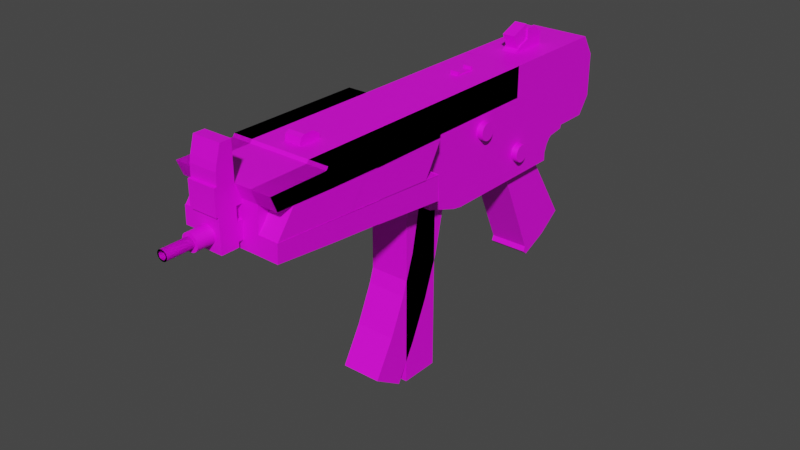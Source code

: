 # Source: Sci-Fi_SMG.blend  (saved by Blender 3.3.6; exported with 4.5.12 LTS)
import bpy
from mathutils import Matrix  # noqa: F401  (used for matrix-valued properties, if any)

bpy.ops.wm.read_factory_settings(use_empty=True)
scene = bpy.context.scene
scene.name = 'Scene'

# ---- collections
col_collection = bpy.data.collections.new('Collection'); scene.collection.children.link(col_collection)

# ---- images (referenced by path relative to the original .blend; pixels are not part of the script)
import os
ASSET_DIR = os.environ.get("B2B_ASSET_DIR", "")  # directory of the original .blend (textures are referenced by path, not embedded)
HERE = os.path.dirname(os.path.abspath(__file__))  # packed textures are extracted next to this script under _unpacked/

def load_image(name, relpath, width, height, colorspace="sRGB"):
    """Load a texture the original file referenced (path relative to the .blend, or extracted next to this script)."""
    p = next((c for c in (os.path.join(HERE, relpath), os.path.join(ASSET_DIR, relpath)) if relpath and os.path.exists(c)), "")
    if p:
        img = bpy.data.images.load(p, check_existing=True)
        img.name = name
    else:  # same state as the original file: an image datablock whose file is absent (Cycles renders it pink)
        img = bpy.data.images.new(name, width, height)
        img.source = "FILE"
        img.filepath = "//" + (relpath or name)
    img.colorspace_settings.name = colorspace
    return img
img_base_colour_diffuse_png = load_image('Base Colour Diffuse.png', 'Base Colour Diffuse.png', 1024, 1024, 'sRGB')

# ---- materials (node trees are filled in below, after node groups)
mat_base_colour = bpy.data.materials.new('Base Colour')
mat_base_colour.alpha_threshold = 0.0
mat_base_colour.use_transparent_shadow = False
mat_base_colour.roughness = 0.5
mat_base_colour.line_color = (0.0, 0.0, 0.0, 1.0)

# ---- material node trees
mat_base_colour.use_nodes = True; mat_base_colour.node_tree.nodes.clear()
_N = mat_base_colour.node_tree.nodes; _L = mat_base_colour.node_tree.links
n0 = _N.new('ShaderNodeOutputMaterial'); n0.name = 'Material Output'; n0.location = (300, 300)
n1 = _N.new('ShaderNodeBsdfPrincipled'); n1.name = 'Principled BSDF'; n1.location = (10, 300)
n1.distribution = 'GGX'
n1.subsurface_method = 'RANDOM_WALK_SKIN'
n1.inputs[3].default_value = 1.45
n1.inputs[27].default_value = (0.0, 0.0, 0.0, 1.0)
n1.inputs[28].default_value = 1.0
n2 = _N.new('ShaderNodeTexImage'); n2.name = 'Image Texture'; n2.location = (-357, 147)
n2.image = img_base_colour_diffuse_png
_L.new(n1.outputs[0], n0.inputs[0])
_L.new(n2.outputs[0], n1.inputs[0])
n0.is_active_output = True

# ---- world
world_world = bpy.data.worlds.new('World'); scene.world = world_world
world_world.use_nodes = True; world_world.node_tree.nodes.clear()
_N = world_world.node_tree.nodes; _L = world_world.node_tree.links
n0 = _N.new('ShaderNodeOutputWorld'); n0.name = 'World Output'; n0.location = (300, 300)
n1 = _N.new('ShaderNodeBackground'); n1.name = 'Background'; n1.location = (10, 300)
n1.inputs[0].default_value = (0.05088, 0.05088, 0.05088, 1.0)
_L.new(n1.outputs[0], n0.inputs[0])
n0.is_active_output = True
world_world.color = (0.05088, 0.05088, 0.05088)
world_world.use_sun_shadow = False
world_world.sun_shadow_jitter_overblur = 0.0

# ---- meshes
me_cube = bpy.data.meshes.new('Cube')
me_cube.from_pydata([(1.0, 1.0, 1.0), (1.0, 1.0, -1.0), (1.0, -1.0, 1.0), (1.0, -1.0, -1.0), (0.0, 1.0, -1.0), (0.0, -1.0, 1.0), (0.0, -1.0, -1.0), (0.0, 1.0, 1.0)], [], [(4, 1, 3, 6), (1, 0, 2, 3), (4, 7, 0, 1), (3, 2, 5, 6), (0, 7, 5, 2)])
_uv = me_cube.uv_layers.new(name='UVMap')
_uv.uv.foreach_set('vector', [0.25, 0.5, 0.375, 0.5, 0.375, 0.75, 0.25, 0.75, 0.375, 0.5, 0.625, 0.5, 0.625, 0.75, 0.375, 0.75, 0.375, 0.375, 0.625, 0.375, 0.625, 0.5, 0.375, 0.5, 0.375, 0.75, 0.625, 0.75, 0.625, 0.875, 0.375, 0.875, 0.625, 0.5, 0.75, 0.5, 0.75, 0.75, 0.625, 0.75])
me_cube.materials.append(mat_base_colour)
me_cube.use_mirror_vertex_groups = False
me_cube.update()
me_cube_001 = bpy.data.meshes.new('Cube.001')
me_cube_001.from_pydata([(1.0, 1.709, 0.7315), (1.0, -1.536, -0.9736), (1.0, -0.0575, 0.8505), (1.0, -3.067, -0.7797), (0.0, -1.536, -0.9736), (0.0, -0.0575, 0.8505), (0.0, -3.067, -0.7797), (0.0, 1.709, 0.7315), (1.0, 0.3704, -0.2233), (1.0, -1.23, -0.06117), (0.0, 0.3704, -0.2233), (0.0, -1.23, -0.06117), (1.0, -0.5122, -0.6084), (1.0, -2.044, -0.4241), (0.0, -0.5122, -0.6084), (0.0, -2.044, -0.4241), (1.0, 1.087, 0.176), (1.0, -0.5821, 0.3309), (0.0, 1.087, 0.176), (0.0, -0.5821, 0.3309), (0.0, 8.962, 0.6074), (0.0, 11.46, -0.1546), (1.0, 8.962, 0.6074), (1.0, 11.46, -0.1546), (1.0, 8.808, -0.4499), (1.0, 6.487, 0.6107), (1.0, 11.46, -0.1546), (1.0, 8.962, 0.6074), (0.0, 11.46, -0.1546), (0.0, 8.962, 0.6074), (0.0, 8.808, -0.4499), (0.0, 6.487, 0.6107), (1.0, 10.24, -0.3269), (1.0, 7.725, 0.609), (0.0, 7.725, 0.609), (0.0, 10.24, -0.3269), (1.0, 11.23, -0.08487), (1.0, 8.676, -0.3583), (0.0, 8.676, -0.3583), (1.0, 10.01, -0.2434), (1.0, 11.34, -0.1197), (1.0, 8.567, -0.4086), (0.0, 8.567, -0.4086), (1.0, 10.12, -0.2851), (0.0, 12.9, 1.079), (1.535, 12.9, 1.079), (1.535, 12.9, 1.516), (0.0, 12.9, 1.516), (1.535, -10.23, 1.139), (1.535, -10.43, 1.693), (1.535, 12.25, 0.901), (1.535, 12.25, 1.723), (0.0, 12.25, 0.901), (0.0, 12.25, 1.723), (0.0, -10.23, 1.139), (0.0, -10.43, 1.693), (1.535, -0.6705, 0.9459), (1.535, -0.6705, 1.723), (0.0, -0.6705, 0.9459), (1.535, -0.04504, 1.031), (1.535, -0.04503, 1.723), (0.0, -0.04503, 1.031), (1.535, 10.52, 0.901), (1.535, 10.52, 1.723), (0.0, 10.52, 1.723), (0.0, 10.52, 0.901), (0.0, 9.131, 0.6065), (0.0, -0.04505, 0.7465), (1.535, -0.04505, 0.7465), (1.535, 9.131, 0.6065), (1.535, -0.3578, 1.723), (0.0, -0.3578, 1.067), (1.535, -0.3578, 1.067), (1.535, -0.5142, 1.723), (0.0, -0.585, 1.069), (1.535, -0.585, 1.069), (1.535, 12.9, 1.387), (1.535, 12.25, 1.481), (1.535, -10.13, 1.551), (0.0, 12.9, 1.387), (0.0, -10.13, 1.551), (1.535, -0.6705, 1.494), (1.535, -0.04504, 1.519), (1.535, 10.52, 1.481), (1.535, -0.3578, 1.53), (1.535, -0.5351, 1.53), (1.535, 10.45, 0.864), (0.0, 10.45, 0.864), (1.535, -0.1161, 0.9008), (0.0, -0.1161, 0.9008), (1.535, 9.287, 0.7717), (1.535, -0.1052, 0.7693), (0.0, -0.1052, 0.7693), (0.0, 9.287, 0.7717), (0.0, 9.462, 0.8188), (1.535, 9.462, 0.8188), (1.535, -0.2065, 0.8147), (0.0, -0.2065, 0.8147), (0.0, 9.617, 0.8414), (1.535, 9.617, 0.8414), (1.535, -0.1613, 0.8578), (0.0, -0.1613, 0.8578), (1.535, 9.123, 0.6891), (1.535, -0.05153, 0.7476), (0.0, -0.05152, 0.7476), (0.0, 9.123, 0.6891), (1.535, -7.442, 1.723), (0.0, -7.442, 1.723), (0.0, -7.298, 1.08), (1.535, -7.298, 1.08), (1.535, -7.306, 1.533), (1.535, -7.552, 1.696), (0.0, -7.552, 1.696), (0.0, -7.406, 1.082), (1.535, -7.414, 1.534), (1.535, -7.406, 1.082), (0.7009, -10.43, 2.039), (0.7009, -10.43, 1.171), (0.7009, -10.98, 2.039), (0.7009, -11.29, 1.171), (0.0, -10.43, 1.894), (0.0, -11.19, 1.894), (0.7009, -11.19, 1.894), (0.7009, -10.43, 1.894), (0.0, -10.98, 2.039), (0.0, -11.29, 1.171), (0.0, -10.43, 2.039), (0.0, -10.43, 1.171), (0.7009, -10.43, 1.382), (0.7009, -11.29, 1.389), (0.0, -11.29, 1.389), (0.0, -10.43, 1.382), (0.7009, -10.43, 1.83), (0.7009, -11.26, 1.83), (0.0, -11.26, 1.83), (0.0, -10.43, 1.83), (0.7009, -10.43, 1.219), (0.7009, -11.29, 1.221), (0.0, -11.29, 1.221), (0.0, -10.43, 1.219), (0.0, -10.16, 1.382), (0.7009, -10.16, 1.382), (0.7009, -10.16, 1.219), (0.0, -10.16, 1.219), (0.7009, -10.43, 1.684), (0.7009, -11.41, 1.718), (0.0, -11.41, 1.718), (0.0, -10.43, 1.684), (0.7009, -10.43, 1.511), (0.7009, -11.41, 1.483), (0.0, -11.41, 1.483), (0.0, -10.43, 1.511), (0.0, -10.13, 1.684), (0.7009, -10.13, 1.684), (0.7009, -10.13, 1.511), (0.0, -10.13, 1.511), (0.7009, -10.43, 1.496), (0.7009, -11.29, 1.48), (0.0, -11.29, 1.48), (0.0, -10.43, 1.496), (0.7009, -10.43, 1.701), (0.7009, -11.27, 1.721), (0.0, -11.27, 1.721), (0.0, -10.43, 1.701), (1.535, 1.98, 1.723), (1.535, 1.98, 1.006), (0.0, 1.713, 0.7197), (1.535, 1.713, 0.6276), (1.535, 1.98, 1.512), (1.535, 1.91, 0.8937), (1.535, 1.695, 0.7698), (1.535, 1.646, 0.8155), (1.535, 1.713, 0.8546), (1.535, 1.707, 0.7364), (1.535, 2.581, 0.9988), (1.535, 2.236, 0.6103), (1.535, 2.511, 0.8917), (1.535, 2.229, 0.7699), (1.535, 2.197, 0.8157), (1.535, 2.269, 0.8537), (1.535, 2.229, 0.7331), (1.535, 2.581, 1.723), (0.0, 2.236, 0.7117), (1.535, 2.581, 1.509), (0.0, -11.28, 1.382), (0.0, -12.14, 1.382), (0.0833, -11.28, 1.381), (0.0833, -12.14, 1.381), (0.1634, -11.28, 1.376), (0.1634, -12.14, 1.376), (0.2372, -11.28, 1.369), (0.2372, -12.14, 1.369), (0.3019, -11.28, 1.359), (0.3019, -12.14, 1.359), (0.355, -11.28, 1.347), (0.355, -12.14, 1.347), (0.3945, -11.28, 1.333), (0.3945, -12.14, 1.333), (0.4188, -11.28, 1.318), (0.4188, -12.14, 1.318), (0.427, -11.28, 1.303), (0.427, -12.14, 1.303), (0.4188, -11.28, 1.287), (0.4188, -12.14, 1.287), (0.3945, -11.28, 1.272), (0.3945, -12.14, 1.272), (0.355, -11.28, 1.259), (0.355, -12.14, 1.259), (0.3019, -11.28, 1.247), (0.3019, -12.14, 1.247), (0.2372, -11.28, 1.237), (0.2372, -12.14, 1.237), (0.1634, -11.28, 1.229), (0.1634, -12.14, 1.229), (0.0833, -11.28, 1.225), (0.0833, -12.14, 1.225), (0.0, -11.28, 1.223), (0.0, -12.14, 1.223), (0.0, -12.14, 1.351), (0.0, -13.42, 1.351), (0.05237, -12.14, 1.35), (0.05237, -13.42, 1.35), (0.1027, -12.14, 1.347), (0.1027, -13.42, 1.347), (0.1491, -12.14, 1.343), (0.1491, -13.42, 1.343), (0.1898, -12.14, 1.337), (0.1898, -13.42, 1.337), (0.2232, -12.14, 1.329), (0.2232, -13.42, 1.329), (0.248, -12.14, 1.321), (0.248, -13.42, 1.321), (0.2633, -12.14, 1.312), (0.2633, -13.42, 1.312), (0.2684, -12.14, 1.303), (0.2684, -13.42, 1.303), (0.2633, -12.14, 1.293), (0.2633, -13.42, 1.293), (0.248, -12.14, 1.284), (0.248, -13.42, 1.284), (0.2232, -12.14, 1.276), (0.2232, -13.42, 1.276), (0.1898, -12.14, 1.268), (0.1898, -13.42, 1.268), (0.1491, -12.14, 1.263), (0.1491, -13.42, 1.263), (0.1027, -12.14, 1.258), (0.1027, -13.42, 1.258), (0.05237, -12.14, 1.255), (0.05237, -13.42, 1.255), (0.0, -12.14, 1.254), (0.0, -13.42, 1.254), (-0.05237, -12.14, 1.255), (-0.05237, -13.42, 1.255), (-0.1027, -12.14, 1.258), (-0.1027, -13.42, 1.258), (-0.1491, -12.14, 1.263), (-0.1491, -13.42, 1.263), (-0.1898, -12.14, 1.268), (-0.1898, -13.42, 1.268), (-0.2232, -12.14, 1.276), (-0.2232, -13.42, 1.276), (-0.248, -12.14, 1.284), (-0.248, -13.42, 1.284), (-0.2633, -12.14, 1.293), (-0.2633, -13.42, 1.293), (-0.2684, -12.14, 1.303), (-0.2684, -13.42, 1.303), (-0.2633, -12.14, 1.312), (-0.2633, -13.42, 1.312), (-0.248, -12.14, 1.321), (-0.248, -13.42, 1.321), (-0.2232, -12.14, 1.329), (-0.2232, -13.42, 1.329), (-0.1898, -12.14, 1.337), (-0.1898, -13.42, 1.337), (-0.1491, -12.14, 1.343), (-0.1491, -13.42, 1.343), (-0.1027, -12.14, 1.347), (-0.1027, -13.42, 1.347), (-0.05237, -12.14, 1.35), (-0.05237, -13.42, 1.35), (0.4151, -6.765, 1.724), (0.4151, -6.489, 1.809), (0.4151, -5.636, 1.724), (0.4151, -6.013, 1.809), (0.0, -5.636, 1.724), (0.0, -6.013, 1.809), (0.0, -6.765, 1.724), (0.0, -6.489, 1.809), (0.4151, -5.667, 1.766), (0.4151, -6.69, 1.789), (0.0, -6.69, 1.789), (0.0, -5.667, 1.766), (0.3226, 8.158, 1.721), (0.3226, 7.747, 1.889), (0.3226, 9.071, 1.758), (0.3226, 8.736, 1.965), (0.0, 9.071, 1.758), (0.0, 8.736, 1.965), (0.0, 8.158, 1.721), (0.0, 7.747, 1.889), (0.4024, 7.807, 1.722), (0.4024, 8.818, 1.809), (0.4024, 9.864, 1.722), (0.4024, 9.859, 1.84), (0.0, 9.864, 1.722), (0.0, 9.859, 1.84), (0.0, 7.807, 1.722), (0.0, 8.818, 1.809), (0.4024, 9.304, 1.722), (0.4024, 9.277, 1.922), (0.0, 9.277, 1.922), (0.0, 9.304, 1.722), (0.4024, 8.807, 1.918), (0.0, 8.842, 1.918), (0.0, 9.103, 1.722), (0.4024, 9.103, 1.722), (0.4024, 9.584, 1.722), (0.4024, 9.586, 1.896), (0.0, 9.586, 1.896), (0.0, 9.584, 1.722), (0.4024, 9.862, 1.781), (0.4024, 8.285, 1.77), (0.4011, 8.775, 1.918), (0.0, 9.862, 1.781), (0.4024, 9.291, 1.822), (0.4024, 8.972, 1.82), (0.4024, 9.585, 1.809), (0.4024, 9.863, 1.757), (0.4024, 8.087, 1.75), (0.0, 8.087, 1.75), (0.0, 9.863, 1.757), (0.4024, 9.296, 1.781), (0.4024, 9.026, 1.779), (0.4024, 9.585, 1.773), (0.4024, 8.796, 1.819), (0.0, 8.796, 1.819), (0.4024, 8.263, 1.78), (0.0, 8.263, 1.78), (0.4024, 8.065, 1.76), (0.0, 8.065, 1.76), (0.4011, 8.786, 1.809), (0.0, 8.786, 1.809), (0.0, 8.81, 1.918), (0.215, 3.653, 1.761), (0.215, 4.526, 1.761), (0.215, 4.526, 1.723), (0.215, 3.653, 1.723), (0.215, 3.556, 1.723), (0.215, 3.556, 1.761), (0.215, 4.615, 1.723), (0.215, 4.615, 1.761), (0.0, 4.615, 1.723), (0.0, 4.615, 1.761), (0.0, 3.556, 1.723), (0.0, 3.556, 1.761), (0.0, 4.526, 1.761), (0.0, 3.653, 1.761), (0.0, 4.526, 1.723), (0.0, 3.653, 1.723), (0.0, 4.517, 1.723), (0.0, 3.659, 1.723), (0.215, 3.659, 1.723), (0.215, 4.517, 1.723), (0.215, 4.517, 1.732), (0.215, 3.659, 1.732), (0.0, 4.517, 1.732), (0.0, 3.659, 1.732), (0.9733, 7.033, 0.8647), (1.855, 7.033, 0.8647), (0.9733, 7.025, 0.8477), (1.855, 7.025, 0.8477), (0.9733, 7.0, 0.8313), (1.855, 7.0, 0.8313), (0.9733, 6.959, 0.8163), (1.855, 6.959, 0.8163), (0.9733, 6.904, 0.8031), (1.855, 6.904, 0.8031), (0.9733, 6.837, 0.7922), (1.855, 6.837, 0.7922), (0.9733, 6.761, 0.7842), (1.855, 6.761, 0.7842), (0.9733, 6.678, 0.7792), (1.855, 6.678, 0.7792), (0.9733, 6.592, 0.7775), (1.855, 6.592, 0.7775), (0.9733, 6.506, 0.7792), (1.855, 6.506, 0.7792), (0.9733, 6.424, 0.7842), (1.855, 6.424, 0.7842), (0.9733, 6.348, 0.7922), (1.855, 6.348, 0.7922), (0.9733, 6.281, 0.8031), (1.855, 6.281, 0.8031), (0.9733, 6.226, 0.8163), (1.855, 6.226, 0.8163), (0.9733, 6.185, 0.8313), (1.855, 6.185, 0.8313), (0.9733, 6.16, 0.8477), (1.855, 6.16, 0.8477), (0.9733, 6.152, 0.8647), (1.855, 6.152, 0.8647), (0.9733, 6.16, 0.8817), (1.855, 6.16, 0.8817), (0.9733, 6.185, 0.898), (1.855, 6.185, 0.898), (0.9733, 6.226, 0.9131), (1.855, 6.226, 0.9131), (0.9733, 6.281, 0.9263), (1.855, 6.281, 0.9263), (0.9733, 6.348, 0.9371), (1.855, 6.348, 0.9371), (0.9733, 6.424, 0.9452), (1.855, 6.424, 0.9452), (0.9733, 6.506, 0.9502), (1.855, 6.506, 0.9502), (0.9733, 6.592, 0.9518), (1.855, 6.592, 0.9518), (0.9733, 6.678, 0.9502), (1.855, 6.678, 0.9502), (0.9733, 6.761, 0.9452), (1.855, 6.761, 0.9452), (0.9733, 6.837, 0.9371), (1.855, 6.837, 0.9371), (0.9733, 6.904, 0.9263), (1.855, 6.904, 0.9263), (0.9733, 6.959, 0.9131), (1.855, 6.959, 0.9131), (0.9733, 7.0, 0.898), (1.855, 7.0, 0.898), (0.9733, 7.025, 0.8817), (1.855, 7.025, 0.8817), (1.855, 6.952, 0.8505), (1.855, 6.959, 0.8647), (1.855, 6.931, 0.8369), (1.855, 6.897, 0.8244), (1.855, 6.852, 0.8134), (1.855, 6.796, 0.8044), (1.855, 6.733, 0.7977), (1.855, 6.664, 0.7936), (1.855, 6.592, 0.7922), (1.855, 6.521, 0.7936), (1.855, 6.452, 0.7977), (1.855, 6.389, 0.8044), (1.855, 6.333, 0.8134), (1.855, 6.288, 0.8244), (1.855, 6.254, 0.8369), (1.855, 6.233, 0.8505), (1.855, 6.226, 0.8647), (1.855, 6.233, 0.8788), (1.855, 6.254, 0.8924), (1.855, 6.288, 0.905), (1.855, 6.333, 0.916), (1.855, 6.389, 0.925), (1.855, 6.452, 0.9317), (1.855, 6.521, 0.9358), (1.855, 6.592, 0.9372), (1.855, 6.664, 0.9358), (1.855, 6.733, 0.9317), (1.855, 6.796, 0.925), (1.855, 6.852, 0.916), (1.855, 6.897, 0.905), (1.855, 6.931, 0.8924), (1.855, 6.952, 0.8788), (0.9733, 4.171, 1.265), (1.855, 4.171, 1.265), (0.9733, 4.162, 1.248), (1.855, 4.162, 1.248), (0.9733, 4.137, 1.231), (1.855, 4.137, 1.231), (0.9733, 4.097, 1.216), (1.855, 4.097, 1.216), (0.9733, 4.042, 1.203), (1.855, 4.042, 1.203), (0.9733, 3.975, 1.192), (1.855, 3.975, 1.192), (0.9733, 3.899, 1.184), (1.855, 3.899, 1.184), (0.9733, 3.816, 1.179), (1.855, 3.816, 1.179), (0.9733, 3.73, 1.177), (1.855, 3.73, 1.177), (0.9733, 3.644, 1.179), (1.855, 3.644, 1.179), (0.9733, 3.562, 1.184), (1.855, 3.562, 1.184), (0.9733, 3.485, 1.192), (1.855, 3.485, 1.192), (0.9733, 3.419, 1.203), (1.855, 3.419, 1.203), (0.9733, 3.364, 1.216), (1.855, 3.364, 1.216), (0.9733, 3.323, 1.231), (1.855, 3.323, 1.231), (0.9733, 3.298, 1.248), (1.855, 3.298, 1.248), (0.9733, 3.29, 1.265), (1.855, 3.29, 1.265), (0.9733, 3.298, 1.282), (1.855, 3.298, 1.282), (0.9733, 3.323, 1.298), (1.855, 3.323, 1.298), (0.9733, 3.364, 1.313), (1.855, 3.364, 1.313), (0.9733, 3.419, 1.326), (1.855, 3.419, 1.326), (0.9733, 3.485, 1.337), (1.855, 3.485, 1.337), (0.9733, 3.562, 1.345), (1.855, 3.562, 1.345), (0.9733, 3.644, 1.35), (1.855, 3.644, 1.35), (0.9733, 3.73, 1.352), (1.855, 3.73, 1.352), (0.9733, 3.816, 1.35), (1.855, 3.816, 1.35), (0.9733, 3.899, 1.345), (1.855, 3.899, 1.345), (0.9733, 3.975, 1.337), (1.855, 3.975, 1.337), (0.9733, 4.042, 1.326), (1.855, 4.042, 1.326), (0.9733, 4.097, 1.313), (1.855, 4.097, 1.313), (0.9733, 4.137, 1.298), (1.855, 4.137, 1.298), (0.9733, 4.162, 1.282), (1.855, 4.162, 1.282), (1.855, 4.09, 1.251), (1.855, 4.097, 1.265), (1.855, 4.069, 1.237), (1.855, 4.035, 1.224), (1.855, 3.989, 1.213), (1.855, 3.934, 1.204), (1.855, 3.87, 1.198), (1.855, 3.802, 1.194), (1.855, 3.73, 1.192), (1.855, 3.659, 1.194), (1.855, 3.59, 1.198), (1.855, 3.527, 1.204), (1.855, 3.471, 1.213), (1.855, 3.425, 1.224), (1.855, 3.392, 1.237), (1.855, 3.371, 1.251), (1.855, 3.364, 1.265), (1.855, 3.371, 1.279), (1.855, 3.392, 1.292), (1.855, 3.425, 1.305), (1.855, 3.471, 1.316), (1.855, 3.527, 1.325), (1.855, 3.59, 1.332), (1.855, 3.659, 1.336), (1.855, 3.73, 1.337), (1.855, 3.802, 1.336), (1.855, 3.87, 1.332), (1.855, 3.934, 1.325), (1.855, 3.989, 1.316), (1.855, 4.035, 1.305), (1.855, 4.069, 1.292), (1.855, 4.09, 1.279), (0.03771, -13.42, 1.336), (0.0, -13.42, 1.337), (0.07396, -13.42, 1.335), (0.1074, -13.42, 1.331), (0.1367, -13.42, 1.327), (0.1607, -13.42, 1.322), (0.1786, -13.42, 1.316), (0.1896, -13.42, 1.309), (0.1933, -13.42, 1.303), (0.1896, -13.42, 1.296), (0.1786, -13.42, 1.289), (0.1607, -13.42, 1.283), (0.1367, -13.42, 1.278), (0.1074, -13.42, 1.274), (0.07396, -13.42, 1.271), (0.03771, -13.42, 1.269), (0.0, -13.42, 1.268), (-0.03771, -13.42, 1.269), (-0.07396, -13.42, 1.271), (-0.1074, -13.42, 1.274), (-0.1367, -13.42, 1.278), (-0.1607, -13.42, 1.283), (-0.1786, -13.42, 1.289), (-0.1896, -13.42, 1.296), (-0.1933, -13.42, 1.303), (-0.1896, -13.42, 1.309), (-0.1786, -13.42, 1.316), (-0.1607, -13.42, 1.322), (-0.1367, -13.42, 1.327), (-0.1074, -13.42, 1.331), (-0.07396, -13.42, 1.335), (-0.03771, -13.42, 1.336), (0.03771, -12.8, 1.336), (0.0, -12.8, 1.337), (0.07396, -12.8, 1.335), (0.1074, -12.8, 1.331), (0.1367, -12.8, 1.327), (0.1607, -12.8, 1.322), (0.1786, -12.8, 1.316), (0.1896, -12.8, 1.309), (0.1933, -12.8, 1.303), (0.1896, -12.8, 1.296), (0.1786, -12.8, 1.289), (0.1607, -12.8, 1.283), (0.1367, -12.8, 1.278), (0.1074, -12.8, 1.274), (0.07396, -12.8, 1.271), (0.03771, -12.8, 1.269), (0.0, -12.8, 1.268), (-0.03771, -12.8, 1.269), (-0.07396, -12.8, 1.271), (-0.1074, -12.8, 1.274), (-0.1367, -12.8, 1.278), (-0.1607, -12.8, 1.283), (-0.1786, -12.8, 1.289), (-0.1896, -12.8, 1.296), (-0.1933, -12.8, 1.303), (-0.1896, -12.8, 1.309), (-0.1786, -12.8, 1.316), (-0.1607, -12.8, 1.322), (-0.1367, -12.8, 1.327), (-0.1074, -12.8, 1.331), (-0.07396, -12.8, 1.335), (-0.03771, -12.8, 1.336), (1.535, -4.568, 1.025), (1.535, -4.653, 1.723), (0.0, -4.653, 1.723), (0.0, -4.568, 1.025), (1.535, -4.573, 1.523), (1.535, 6.459, 0.951), (1.535, 5.604, 0.6085), (1.535, 6.391, 0.8782), (1.535, 5.676, 0.7708), (1.535, 5.745, 0.8172), (1.535, 5.858, 0.8477), (1.535, 5.596, 0.7116), (1.535, 6.459, 1.723), (0.0, 6.459, 1.723), (0.0, 5.604, 0.6603), (1.535, 6.459, 1.495), (1.535, -0.5142, 1.723), (1.535, -0.6705, 1.723), (1.535, 1.98, 1.723), (1.535, -0.04503, 1.723), (1.535, -0.3578, 1.723), (1.535, 2.581, 1.723), (0.0, 6.459, 1.723), (0.0, -4.653, 1.723), (1.535, -0.5142, 1.723), (1.535, -0.6705, 1.723), (1.535, 1.98, 1.723), (1.535, -0.04503, 1.723), (1.535, -0.3578, 1.723), (1.535, 2.581, 1.723), (1.535, 6.459, 1.723), (1.535, -4.653, 1.723), (1.535, -0.5142, 1.413), (1.535, -0.6705, 1.494), (1.535, 1.98, 1.413), (1.535, -0.04503, 1.413), (1.535, -0.3578, 1.413), (1.535, 2.581, 1.413), (1.535, 6.459, 1.413), (1.535, -4.653, 1.519), (1.535, -4.653, 1.723), (0.0, -4.653, 1.723), (1.535, 6.466, 1.723), (0.0, 6.466, 1.723), (2.535, -7.552, 1.696), (2.535, -10.43, 1.693), (2.535, -10.13, 1.551), (2.535, -7.414, 1.534), (2.535, -4.653, 1.723), (2.535, -7.442, 1.723), (2.535, -4.573, 1.523), (2.535, -7.306, 1.533), (2.535, -0.6705, 1.723), (2.535, -4.653, 1.723), (2.535, -4.653, 1.519), (2.535, -0.6705, 1.494), (1.535, -10.43, 1.693), (1.535, -10.13, 1.551), (1.535, -7.442, 1.723), (1.535, -7.306, 1.533), (1.535, -7.552, 1.696), (1.535, -7.414, 1.534), (1.535, -4.653, 1.723), (1.535, -4.573, 1.517), (1.535, -0.6705, 1.723), (1.535, -4.653, 1.723), (1.535, -0.6705, 1.519), (1.535, -4.653, 1.519), (2.535, -7.552, 1.696), (2.535, -10.43, 1.693), (2.535, -10.13, 1.551), (2.535, -7.414, 1.534), (2.535, -4.653, 1.723), (2.535, -7.442, 1.723), (2.535, -4.573, 1.517), (2.535, -7.306, 1.533), (2.535, -0.6705, 1.723), (2.535, -4.653, 1.723), (2.535, -4.653, 1.519), (2.535, -0.6705, 1.519), (1.538, -10.21, 1.312), (1.523, -10.24, 1.14), (1.515, -7.296, 1.277), (1.498, -7.223, 1.075), (1.513, -7.415, 1.279), (1.499, -7.331, 1.077), (1.491, -4.513, 1.241), (1.473, -4.501, 1.024), (1.457, -0.6812, 1.191), (1.491, -4.513, 1.241), (1.441, -0.6096, 0.9385), (1.474, -4.576, 1.022), (2.513, -7.408, 1.276), (2.537, -10.21, 1.309), (2.523, -10.24, 1.137), (2.499, -7.323, 1.074), (2.491, -4.506, 1.238), (2.515, -7.289, 1.273), (2.473, -4.494, 1.021), (2.498, -7.216, 1.072), (2.457, -0.6738, 1.187), (2.491, -4.506, 1.238), (2.474, -4.569, 1.019), (2.44, -0.6026, 0.9351), (1.457, -0.6812, 1.191), (2.457, -0.6738, 1.187), (1.457, -0.6812, 1.191), (2.457, -0.6738, 1.187), (1.457, -0.6812, 1.191), (2.457, -0.6738, 1.187), (1.457, -0.6188, 0.9391), (2.457, -0.6114, 0.9358), (1.538, -10.21, 1.312), (1.513, -7.415, 1.279), (1.515, -7.296, 1.277), (1.491, -4.513, 1.241), (1.457, -0.6812, 1.191), (1.491, -4.513, 1.241), (2.513, -7.408, 1.276), (2.537, -10.21, 1.309), (2.491, -4.506, 1.238), (2.515, -7.289, 1.273), (2.457, -0.6738, 1.187), (2.491, -4.506, 1.238), (1.538, -10.21, 1.312), (1.513, -7.415, 1.279), (1.515, -7.296, 1.277), (1.491, -4.513, 1.241), (1.457, -0.6812, 1.191), (1.491, -4.513, 1.241), (2.513, -7.408, 1.276), (2.537, -10.21, 1.309), (2.491, -4.506, 1.238), (2.515, -7.289, 1.273), (2.457, -0.6738, 1.187), (2.491, -4.506, 1.238), (1.538, -10.21, 1.312), (1.513, -7.415, 1.279), (1.515, -7.296, 1.277), (1.491, -4.513, 1.241), (1.457, -0.6812, 1.191), (1.491, -4.513, 1.241), (2.513, -7.408, 1.276), (2.537, -10.21, 1.309), (2.491, -4.506, 1.238), (2.515, -7.289, 1.273), (2.457, -0.6738, 1.187), (2.491, -4.506, 1.238), (1.538, -10.21, 1.312), (1.513, -7.415, 1.279), (1.515, -7.296, 1.277), (1.491, -4.513, 1.241), (1.457, -0.6812, 1.191), (1.491, -4.513, 1.241), (2.513, -7.408, 1.276), (2.537, -10.21, 1.309), (2.491, -4.506, 1.238), (2.515, -7.289, 1.273), (2.457, -0.6738, 1.187), (2.491, -4.506, 1.238), (1.538, -10.21, 1.312), (1.513, -7.415, 1.279), (1.515, -7.296, 1.277), (1.491, -4.513, 1.241), (1.457, -0.6812, 1.191), (1.491, -4.513, 1.241), (2.513, -7.408, 1.276), (2.537, -10.21, 1.309), (2.491, -4.506, 1.238), (2.515, -7.289, 1.273), (2.457, -0.6738, 1.187), (2.491, -4.506, 1.238), (1.513, -7.415, 1.279), (1.515, -7.296, 1.277), (1.491, -4.513, 1.241), (1.491, -4.513, 1.241), (1.513, -7.415, 1.53), (1.515, -7.296, 1.528), (1.491, -4.513, 1.515), (1.491, -4.513, 1.521), (2.457, -0.6738, 1.187), (1.457, -0.6812, 1.191), (1.491, -4.513, 1.241), (2.491, -4.506, 1.238), (1.491, -4.513, 1.241), (2.491, -4.506, 1.238), (1.491, -4.513, 1.241), (2.491, -4.506, 1.238), (1.491, -0.6806, 1.186), (2.491, -0.6732, 1.183), (1.538, -4.524, 1.24), (2.537, -4.516, 1.237), (1.502, -10.19, 1.306), (1.502, -9.298, 1.54), (1.502, -1.603, 1.255), (1.502, -0.9977, 1.453), (2.523, -9.783, 1.357), (2.523, -9.291, 1.485), (2.523, -1.603, 1.254), (2.523, -0.9932, 1.454), (1.502, -5.432, 1.303), (1.502, -6.178, 1.262), (1.502, -5.267, 1.519), (1.502, -4.874, 1.463), (2.523, -5.975, 1.317), (2.523, -5.415, 1.302), (2.523, -4.852, 1.464), (2.523, -5.448, 1.466), (1.502, -4.686, 1.518), (1.502, -0.6546, 1.507), (1.502, -1.594, 1.2), (2.523, -5.267, 1.519), (2.523, -9.298, 1.54), (2.523, -10.19, 1.306), (1.502, -5.611, 1.252), (2.523, -6.178, 1.262), (2.523, -0.6546, 1.507), (2.523, -1.594, 1.2), (2.523, -5.611, 1.252), (2.523, -4.686, 1.518)], [(648, 627), (638, 647), (800, 790), (804, 800)], [(4, 1, 3, 6), (16, 0, 2, 17), (18, 7, 0, 16), (17, 2, 5, 19), (0, 7, 5, 2), (13, 9, 11, 15), (14, 10, 8, 12), (12, 8, 9, 13), (1, 12, 13, 3), (4, 14, 12, 1), (3, 13, 15, 6), (9, 17, 19, 11), (10, 18, 16, 8), (8, 16, 17, 9), (39, 33, 25, 37), (35, 32, 24, 30), (33, 34, 31, 25), (37, 25, 31, 38), (21, 20, 22, 23), (27, 29, 34, 33), (28, 26, 32, 35), (36, 27, 33, 39), (40, 36, 39, 43), (41, 37, 38, 42), (43, 39, 37, 41), (32, 43, 41, 24), (24, 41, 42, 30), (26, 40, 43, 32), (70, 60, 644, 645), (77, 50, 45, 76), (78, 114, 672, 671), (50, 52, 44, 45), (113, 115, 48, 54), (53, 51, 46, 47), (111, 112, 55, 49), (74, 75, 56, 58), (78, 49, 55, 80), (79, 47, 46, 76), (85, 73, 57, 81), (168, 164, 60, 82), (105, 102, 69, 66), (51, 53, 64, 63), (52, 50, 62, 65), (77, 51, 63, 83), (166, 167, 68, 67), (173, 103, 68, 167), (103, 104, 67, 68), (82, 60, 70, 84), (61, 59, 72, 71), (84, 70, 73, 85), (71, 72, 75, 74), (57, 73, 641, 642), (72, 84, 85, 75), (59, 82, 84, 72), (50, 77, 83, 62), (165, 168, 82, 59), (75, 85, 81, 56), (44, 79, 76, 45), (48, 78, 80, 54), (115, 114, 78, 48), (51, 77, 76, 46), (59, 61, 89, 88), (165, 59, 88, 169), (65, 62, 86, 87), (96, 97, 92, 91), (171, 96, 91, 170), (94, 95, 90, 93), (98, 99, 95, 94), (172, 100, 96, 171), (100, 101, 97, 96), (88, 89, 101, 100), (169, 88, 100, 172), (87, 86, 99, 98), (91, 92, 104, 103), (170, 91, 103, 173), (93, 90, 102, 105), (625, 629, 110, 109), (626, 627, 107, 106), (628, 625, 109, 108), (626, 106, 674, 673), (109, 110, 114, 115), (106, 107, 112, 111), (108, 109, 115, 113), (656, 678, 677, 650), (127, 117, 119, 125), (120, 126, 116, 123), (136, 128, 129, 137), (133, 122, 121, 134), (136, 139, 143, 142), (123, 116, 118, 122), (116, 126, 124, 118), (122, 118, 124, 121), (135, 120, 123, 132), (132, 123, 122, 133), (137, 129, 130, 138), (160, 132, 133, 161), (163, 135, 132, 160), (161, 133, 134, 162), (119, 137, 138, 125), (127, 139, 136, 117), (117, 136, 137, 119), (143, 140, 141, 142), (131, 128, 141, 140), (128, 136, 142, 141), (149, 145, 146, 150), (144, 148, 154, 153), (148, 144, 145, 149), (156, 148, 149, 157), (159, 151, 148, 156), (157, 149, 150, 158), (155, 152, 153, 154), (147, 144, 153, 152), (148, 151, 155, 154), (129, 157, 158, 130), (131, 159, 156, 128), (128, 156, 157, 129), (145, 161, 162, 146), (147, 163, 160, 144), (144, 160, 161, 145), (177, 170, 173, 180), (176, 169, 172, 179), (179, 172, 171, 178), (178, 171, 170, 177), (174, 165, 169, 176), (174, 183, 168, 165), (180, 173, 167, 175), (182, 175, 167, 166), (60, 164, 643, 644), (183, 181, 164, 168), (640, 637, 181, 183), (639, 631, 175, 182), (636, 180, 175, 631), (630, 640, 183, 174), (630, 174, 176, 632), (634, 178, 177, 633), (635, 179, 178, 634), (632, 176, 179, 635), (633, 177, 180, 636), (184, 185, 187, 186), (186, 187, 189, 188), (188, 189, 191, 190), (190, 191, 193, 192), (192, 193, 195, 194), (194, 195, 197, 196), (196, 197, 199, 198), (198, 199, 201, 200), (200, 201, 203, 202), (202, 203, 205, 204), (204, 205, 207, 206), (206, 207, 209, 208), (208, 209, 211, 210), (210, 211, 213, 212), (212, 213, 215, 214), (214, 215, 217, 216), (184, 186, 188, 190, 192, 194, 196, 198, 200, 202, 204, 206, 208, 210, 212, 214, 216), (187, 185, 217, 215, 213, 211, 209, 207, 205, 203, 201, 199, 197, 195, 193, 191, 189), (218, 219, 221, 220), (220, 221, 223, 222), (222, 223, 225, 224), (224, 225, 227, 226), (226, 227, 229, 228), (228, 229, 231, 230), (230, 231, 233, 232), (232, 233, 235, 234), (234, 235, 237, 236), (236, 237, 239, 238), (238, 239, 241, 240), (240, 241, 243, 242), (242, 243, 245, 244), (244, 245, 247, 246), (246, 247, 249, 248), (248, 249, 251, 250), (250, 251, 253, 252), (252, 253, 255, 254), (254, 255, 257, 256), (256, 257, 259, 258), (258, 259, 261, 260), (260, 261, 263, 262), (262, 263, 265, 264), (264, 265, 267, 266), (266, 267, 269, 268), (268, 269, 271, 270), (270, 271, 273, 272), (272, 273, 275, 274), (274, 275, 277, 276), (276, 277, 279, 278), (275, 273, 588, 589), (278, 279, 281, 280), (280, 281, 219, 218), (218, 220, 222, 224, 226, 228, 230, 232, 234, 236, 238, 240, 242, 244, 246, 248, 250, 252, 254, 256, 258, 260, 262, 264, 266, 268, 270, 272, 274, 276, 278, 280), (293, 287, 285, 290), (290, 285, 283, 291), (286, 284, 282, 288), (285, 287, 289, 283), (291, 283, 289, 292), (282, 291, 292, 288), (284, 290, 291, 282), (286, 293, 290, 284), (298, 299, 297, 296), (296, 297, 295, 294), (298, 296, 294, 300), (297, 299, 301, 295), (294, 295, 301, 300), (325, 307, 305, 322), (327, 314, 303, 323), (316, 317, 302, 308), (309, 303, 342, 343), (303, 309, 337, 336), (319, 320, 312, 311), (321, 318, 310, 313), (328, 319, 311, 326), (311, 312, 315, 314), (313, 310, 317, 316), (326, 311, 314, 327), (322, 305, 319, 328), (306, 304, 318, 321), (305, 307, 320, 319), (329, 322, 328, 335), (333, 326, 327, 334), (335, 328, 326, 333), (331, 330, 340, 341), (334, 327, 323, 330), (332, 325, 322, 329), (306, 332, 329, 304), (317, 334, 330, 302), (302, 330, 331, 308), (318, 335, 333, 310), (310, 333, 334, 317), (304, 329, 335, 318), (338, 336, 337, 339), (340, 338, 339, 341), (330, 323, 338, 340), (323, 303, 336, 338), (324, 344, 343, 342), (303, 314, 324, 342), (314, 315, 344, 324), (362, 363, 348, 360), (353, 354, 352, 351), (348, 345, 350, 349), (353, 351, 347, 359), (360, 348, 349, 355), (366, 368, 358, 345), (345, 358, 356, 350), (351, 352, 346, 347), (349, 350, 356, 355), (352, 354, 357, 346), (363, 366, 345, 348), (347, 346, 365, 364), (364, 365, 366, 363), (346, 357, 367, 365), (365, 367, 368, 366), (359, 347, 364, 361), (361, 364, 363, 362), (369, 370, 372, 371), (371, 372, 374, 373), (373, 374, 376, 375), (375, 376, 378, 377), (377, 378, 380, 379), (379, 380, 382, 381), (381, 382, 384, 383), (383, 384, 386, 385), (385, 386, 388, 387), (387, 388, 390, 389), (389, 390, 392, 391), (391, 392, 394, 393), (393, 394, 396, 395), (395, 396, 398, 397), (397, 398, 400, 399), (399, 400, 402, 401), (401, 402, 404, 403), (403, 404, 406, 405), (405, 406, 408, 407), (407, 408, 410, 409), (409, 410, 412, 411), (411, 412, 414, 413), (413, 414, 416, 415), (415, 416, 418, 417), (417, 418, 420, 419), (419, 420, 422, 421), (421, 422, 424, 423), (423, 424, 426, 425), (425, 426, 428, 427), (427, 428, 430, 429), (390, 388, 442, 443), (429, 430, 432, 431), (431, 432, 370, 369), (369, 371, 373, 375, 377, 379, 381, 383, 385, 387, 389, 391, 393, 395, 397, 399, 401, 403, 405, 407, 409, 411, 413, 415, 417, 419, 421, 423, 425, 427, 429, 431), (433, 434, 464, 463, 462, 461, 460, 459, 458, 457, 456, 455, 454, 453, 452, 451, 450, 449, 448, 447, 446, 445, 444, 443, 442, 441, 440, 439, 438, 437, 436, 435), (408, 406, 451, 452), (426, 424, 460, 461), (382, 380, 438, 439), (400, 398, 447, 448), (418, 416, 456, 457), (374, 372, 433, 435), (392, 390, 443, 444), (410, 408, 452, 453), (428, 426, 461, 462), (384, 382, 439, 440), (402, 400, 448, 449), (420, 418, 457, 458), (376, 374, 435, 436), (394, 392, 444, 445), (412, 410, 453, 454), (430, 428, 462, 463), (386, 384, 440, 441), (404, 402, 449, 450), (422, 420, 458, 459), (378, 376, 436, 437), (396, 394, 445, 446), (414, 412, 454, 455), (432, 430, 463, 464), (388, 386, 441, 442), (406, 404, 450, 451), (424, 422, 459, 460), (380, 378, 437, 438), (398, 396, 446, 447), (416, 414, 455, 456), (372, 370, 434, 433), (370, 432, 464, 434), (465, 466, 468, 467), (467, 468, 470, 469), (469, 470, 472, 471), (471, 472, 474, 473), (473, 474, 476, 475), (475, 476, 478, 477), (477, 478, 480, 479), (479, 480, 482, 481), (481, 482, 484, 483), (483, 484, 486, 485), (485, 486, 488, 487), (487, 488, 490, 489), (489, 490, 492, 491), (491, 492, 494, 493), (493, 494, 496, 495), (495, 496, 498, 497), (497, 498, 500, 499), (499, 500, 502, 501), (501, 502, 504, 503), (503, 504, 506, 505), (505, 506, 508, 507), (507, 508, 510, 509), (509, 510, 512, 511), (511, 512, 514, 513), (513, 514, 516, 515), (515, 516, 518, 517), (517, 518, 520, 519), (519, 520, 522, 521), (521, 522, 524, 523), (523, 524, 526, 525), (486, 484, 538, 539), (525, 526, 528, 527), (527, 528, 466, 465), (465, 467, 469, 471, 473, 475, 477, 479, 481, 483, 485, 487, 489, 491, 493, 495, 497, 499, 501, 503, 505, 507, 509, 511, 513, 515, 517, 519, 521, 523, 525, 527), (529, 530, 560, 559, 558, 557, 556, 555, 554, 553, 552, 551, 550, 549, 548, 547, 546, 545, 544, 543, 542, 541, 540, 539, 538, 537, 536, 535, 534, 533, 532, 531), (504, 502, 547, 548), (522, 520, 556, 557), (478, 476, 534, 535), (496, 494, 543, 544), (514, 512, 552, 553), (470, 468, 529, 531), (488, 486, 539, 540), (506, 504, 548, 549), (524, 522, 557, 558), (480, 478, 535, 536), (498, 496, 544, 545), (516, 514, 553, 554), (472, 470, 531, 532), (490, 488, 540, 541), (508, 506, 549, 550), (526, 524, 558, 559), (482, 480, 536, 537), (500, 498, 545, 546), (518, 516, 554, 555), (474, 472, 532, 533), (492, 490, 541, 542), (510, 508, 550, 551), (528, 526, 559, 560), (484, 482, 537, 538), (502, 500, 546, 547), (520, 518, 555, 556), (476, 474, 533, 534), (494, 492, 542, 543), (512, 510, 551, 552), (468, 466, 530, 529), (466, 528, 560, 530), (579, 578, 610, 611), (231, 229, 566, 567), (249, 247, 575, 576), (267, 265, 584, 585), (223, 221, 561, 563), (241, 239, 571, 572), (259, 257, 580, 581), (277, 275, 589, 590), (233, 231, 567, 568), (251, 249, 576, 577), (269, 267, 585, 586), (225, 223, 563, 564), (243, 241, 572, 573), (261, 259, 581, 582), (279, 277, 590, 591), (235, 233, 568, 569), (253, 251, 577, 578), (271, 269, 586, 587), (227, 225, 564, 565), (245, 243, 573, 574), (263, 261, 582, 583), (281, 279, 591, 592), (237, 235, 569, 570), (255, 253, 578, 579), (273, 271, 587, 588), (229, 227, 565, 566), (247, 245, 574, 575), (265, 263, 583, 584), (221, 219, 562, 561), (219, 281, 592, 562), (239, 237, 570, 571), (257, 255, 579, 580), (593, 594, 624, 623, 622, 621, 620, 619, 618, 617, 616, 615, 614, 613, 612, 611, 610, 609, 608, 607, 606, 605, 604, 603, 602, 601, 600, 599, 598, 597, 596, 595), (566, 565, 597, 598), (562, 592, 624, 594), (580, 579, 611, 612), (567, 566, 598, 599), (581, 580, 612, 613), (568, 567, 599, 600), (582, 581, 613, 614), (569, 568, 600, 601), (583, 582, 614, 615), (570, 569, 601, 602), (584, 583, 615, 616), (571, 570, 602, 603), (585, 584, 616, 617), (572, 571, 603, 604), (586, 585, 617, 618), (573, 572, 604, 605), (587, 586, 618, 619), (574, 573, 605, 606), (588, 587, 619, 620), (575, 574, 606, 607), (561, 562, 594, 593), (589, 588, 620, 621), (576, 575, 607, 608), (563, 561, 593, 595), (590, 589, 621, 622), (577, 576, 608, 609), (564, 563, 595, 596), (591, 590, 622, 623), (578, 577, 609, 610), (565, 564, 596, 597), (592, 591, 623, 624), (81, 57, 626, 629), (58, 56, 625, 628), (73, 70, 645, 641), (56, 81, 629, 625), (90, 633, 636, 102), (86, 632, 635, 99), (99, 635, 634, 95), (95, 634, 633, 90), (62, 630, 632, 86), (62, 83, 640, 630), (102, 636, 631, 69), (66, 69, 631, 639), (63, 64, 638, 637), (83, 63, 637, 640), (642, 641, 649, 650), (164, 181, 646, 643), (645, 644, 652, 653), (643, 646, 654, 651), (644, 643, 651, 652), (658, 664, 679, 680), (652, 660, 659, 651), (654, 662, 663, 655), (641, 645, 653, 649), (653, 661, 660, 652), (649, 657, 661, 653), (650, 658, 657, 649), (651, 659, 662, 654), (627, 626, 665, 666), (666, 665, 667, 668), (672, 669, 670, 671), (675, 673, 674, 676), (676, 674, 669, 672), (678, 679, 680, 677), (110, 629, 675, 676), (664, 656, 678, 679), (111, 49, 670, 669), (114, 110, 676, 672), (629, 626, 673, 675), (106, 111, 669, 674), (49, 78, 671, 670), (650, 677, 680, 658), (682, 686, 696, 695), (687, 683, 698, 697), (690, 702, 701, 689), (691, 692, 703, 704), (696, 693, 694, 695), (699, 697, 698, 700), (700, 698, 693, 696), (702, 703, 704, 701), (684, 688, 699, 700), (685, 681, 694, 693), (686, 684, 700, 696), (683, 685, 693, 698), (681, 682, 695, 694), (706, 710, 720, 719), (725, 726, 748, 747), (722, 721, 745, 746), (715, 728, 727, 716), (720, 717, 718, 719), (723, 721, 722, 724), (724, 722, 717, 720), (726, 727, 728, 725), (708, 712, 723, 724), (717, 722, 746, 743), (710, 708, 724, 720), (709, 705, 737, 738), (705, 706, 719, 718), (725, 713, 729, 730), (730, 729, 731, 732), (732, 731, 733, 734), (734, 736, 735, 733), (741, 747, 759, 753), (740, 739, 751, 752), (745, 740, 752, 757), (744, 743, 755, 756), (721, 711, 740, 745), (718, 717, 743, 744), (713, 725, 747, 741), (726, 714, 742, 748), (714, 713, 741, 742), (705, 718, 744, 737), (707, 709, 738, 739), (711, 707, 739, 740), (752, 751, 763, 764), (757, 752, 764, 769), (756, 755, 767, 768), (759, 760, 772, 771), (746, 745, 757, 758), (737, 744, 756, 749), (739, 738, 750, 751), (748, 742, 754, 760), (743, 746, 758, 755), (742, 741, 753, 754), (738, 737, 749, 750), (747, 748, 760, 759), (769, 764, 776, 781), (768, 767, 779, 780), (771, 772, 784, 783), (762, 761, 773, 774), (753, 759, 771, 765), (758, 757, 769, 770), (749, 756, 768, 761), (751, 750, 762, 763), (760, 754, 766, 772), (755, 758, 770, 767), (754, 753, 765, 766), (750, 749, 761, 762), (781, 776, 788, 793), (780, 779, 791, 792), (783, 784, 796, 795), (774, 773, 785, 786), (764, 763, 775, 776), (765, 771, 783, 777), (770, 769, 781, 782), (761, 768, 780, 773), (763, 762, 774, 775), (772, 766, 778, 784), (767, 770, 782, 779), (766, 765, 777, 778), (776, 775, 787, 788), (777, 783, 795, 789), (782, 781, 793, 794), (773, 780, 792, 785), (775, 774, 786, 787), (784, 778, 790, 796), (779, 782, 794, 791), (778, 777, 789, 790), (788, 787, 798, 799), (787, 786, 797, 798), (789, 795, 805, 806), (799, 798, 802, 803), (798, 797, 801, 802), (793, 788, 807, 808), (808, 807, 809, 810), (810, 809, 811, 812), (812, 814, 813, 811), (785, 792, 816, 815), (825, 828, 820, 819), (835, 834, 841, 842), (829, 832, 822, 821), (838, 837, 818, 817), (826, 840, 838, 817), (836, 827, 818, 837), (841, 834, 833, 844), (844, 833, 827, 836), (835, 842, 843, 839), (839, 843, 840, 826), (823, 824, 831, 830), (843, 844, 836, 840), (817, 818, 827, 826), (826, 827, 833, 839), (844, 843, 839, 833), (820, 828, 833, 834), (819, 820, 834, 835), (822, 832, 836, 837), (821, 822, 837, 838), (825, 819, 835, 839), (829, 821, 838, 840), (832, 829, 840, 836), (828, 825, 839, 833), (824, 823, 842, 841), (823, 830, 843, 842), (831, 824, 841, 844), (830, 831, 844, 843)])
_uv = me_cube_001.uv_layers.new(name='UVMap')
_uv.uv.foreach_set('vector', [0.8554, 0.6257, 0.8596, 0.6256, 0.8597, 0.6322, 0.8554, 0.6322, 0.8053, 0.657, 0.8059, 0.6537, 0.8097, 0.6602, 0.8092, 0.6631, 0.8052, 0.6795, 0.8052, 0.6768, 0.8095, 0.6768, 0.8095, 0.6794, 0.8118, 0.6347, 0.8118, 0.637, 0.8075, 0.637, 0.8075, 0.6348, 0.1954, 0.8291, 0.1911, 0.8291, 0.1911, 0.8216, 0.1954, 0.8216, 0.8118, 0.6284, 0.8118, 0.6319, 0.8075, 0.632, 0.8075, 0.6285, 0.8052, 0.6863, 0.8052, 0.6825, 0.8095, 0.6825, 0.8095, 0.6863, 0.8054, 0.6646, 0.8052, 0.6605, 0.8089, 0.6663, 0.8091, 0.6701, 0.806, 0.6692, 0.8054, 0.6646, 0.8091, 0.6701, 0.8097, 0.6747, 0.8052, 0.6907, 0.8052, 0.6863, 0.8095, 0.6863, 0.8095, 0.6907, 0.8118, 0.624, 0.8118, 0.6284, 0.8075, 0.6285, 0.8075, 0.6241, 0.8118, 0.6319, 0.8118, 0.6347, 0.8075, 0.6348, 0.8075, 0.632, 0.8052, 0.6825, 0.8052, 0.6795, 0.8095, 0.6794, 0.8095, 0.6825, 0.8052, 0.6605, 0.8053, 0.657, 0.8092, 0.6631, 0.8089, 0.6663, 0.8382, 0.6734, 0.8418, 0.6832, 0.8418, 0.6885, 0.8377, 0.6791, 0.8373, 0.6958, 0.8416, 0.6958, 0.8416, 0.7019, 0.8373, 0.7019, 0.1988, 0.8812, 0.2031, 0.8812, 0.2031, 0.8865, 0.1988, 0.8865, 0.8482, 0.6931, 0.8482, 0.7025, 0.8439, 0.7025, 0.8439, 0.6931, 0.8309, 0.6921, 0.8309, 0.7028, 0.8266, 0.7028, 0.8266, 0.6921, 0.1988, 0.8759, 0.2031, 0.8759, 0.2031, 0.8812, 0.1988, 0.8812, 0.8373, 0.6905, 0.8416, 0.6905, 0.8416, 0.6958, 0.8373, 0.6958, 0.8389, 0.6681, 0.8418, 0.6779, 0.8418, 0.6832, 0.8382, 0.6734, 0.8387, 0.6676, 0.8389, 0.6681, 0.8382, 0.6734, 0.838, 0.6729, 0.8774, 0.6799, 0.8779, 0.6799, 0.8779, 0.6841, 0.8774, 0.6841, 0.838, 0.6729, 0.8382, 0.6734, 0.8377, 0.6791, 0.8375, 0.6795, 0.8378, 0.6724, 0.838, 0.6729, 0.8375, 0.6795, 0.8373, 0.6785, 0.8416, 0.7019, 0.8416, 0.7029, 0.8373, 0.7029, 0.8373, 0.7019, 0.8386, 0.6672, 0.8387, 0.6676, 0.838, 0.6729, 0.8378, 0.6724, 0.1995, 0.8353, 0.1995, 0.8353, 0.1995, 0.8353, 0.1995, 0.8353, 0.5884, 0.8505, 0.5859, 0.8505, 0.5867, 0.8477, 0.588, 0.8477, 0.1631, 0.8324, 0.1631, 0.8208, 0.1674, 0.8208, 0.1674, 0.8324, 0.5981, 0.9002, 0.5915, 0.9002, 0.5915, 0.8974, 0.5981, 0.8974, 0.1458, 0.8207, 0.1392, 0.8207, 0.1392, 0.8086, 0.1458, 0.8086, 0.6433, 0.8725, 0.6499, 0.8725, 0.6499, 0.8753, 0.6434, 0.8753, 0.624, 0.8872, 0.6175, 0.8872, 0.6175, 0.8749, 0.624, 0.8749, 0.2107, 0.824, 0.2107, 0.8305, 0.2102, 0.8305, 0.2102, 0.824, 0.1631, 0.8324, 0.1631, 0.8337, 0.1565, 0.8337, 0.1565, 0.8324, 0.627, 0.9209, 0.6275, 0.9209, 0.6275, 0.9274, 0.627, 0.9274, 0.5841, 0.8564, 0.585, 0.8563, 0.585, 0.8569, 0.584, 0.8569, 0.6763, 0.8247, 0.6772, 0.8247, 0.6772, 0.8333, 0.6764, 0.8333, 0.8939, 0.8938, 0.8939, 0.9004, 0.8936, 0.9004, 0.8936, 0.8938, 0.6499, 0.8725, 0.6433, 0.8725, 0.6433, 0.8651, 0.6499, 0.8651, 0.5915, 0.9002, 0.5981, 0.9002, 0.5981, 0.9076, 0.5915, 0.9076, 0.5884, 0.8505, 0.5894, 0.8505, 0.5894, 0.8579, 0.5884, 0.8579, 0.1544, 0.8168, 0.1479, 0.8168, 0.1479, 0.8093, 0.1544, 0.8093, 0.8063, 0.8767, 0.8064, 0.8843, 0.8064, 0.8842, 0.8059, 0.8767, 0.1479, 0.8093, 0.1544, 0.8093, 0.1544, 0.8093, 0.1479, 0.8093, 0.5841, 0.8543, 0.585, 0.8543, 0.585, 0.8556, 0.5841, 0.8556, 0.5922, 0.8453, 0.5922, 0.8387, 0.5935, 0.8387, 0.5935, 0.8453, 0.5841, 0.8556, 0.585, 0.8556, 0.585, 0.8563, 0.5841, 0.8564, 0.1617, 0.8884, 0.1617, 0.8818, 0.1626, 0.8818, 0.1626, 0.8884, 0.1995, 0.8353, 0.1995, 0.8353, 0.1995, 0.8353, 0.1995, 0.8353, 0.5866, 0.9045, 0.5886, 0.9045, 0.5886, 0.9053, 0.5866, 0.9055, 0.5865, 0.9032, 0.5885, 0.9032, 0.5886, 0.9045, 0.5866, 0.9045, 0.5859, 0.8505, 0.5884, 0.8505, 0.5884, 0.8579, 0.5859, 0.8579, 0.5863, 0.8945, 0.5885, 0.8945, 0.5885, 0.9032, 0.5865, 0.9032, 0.6818, 0.848, 0.6838, 0.8477, 0.6836, 0.8483, 0.6813, 0.8483, 0.6256, 0.9209, 0.627, 0.9209, 0.627, 0.9274, 0.6256, 0.9274, 0.1963, 0.8905, 0.1945, 0.8905, 0.1945, 0.8839, 0.1963, 0.8839, 0.1257, 0.8956, 0.1277, 0.8957, 0.1277, 0.9073, 0.126, 0.9077, 0.5894, 0.8505, 0.5884, 0.8505, 0.588, 0.8477, 0.5885, 0.8477, 0.8928, 0.8355, 0.8928, 0.842, 0.8923, 0.842, 0.8923, 0.8355, 0.8075, 0.8756, 0.8076, 0.8842, 0.807, 0.8846, 0.807, 0.8759, 0.8127, 0.8887, 0.8192, 0.8887, 0.8192, 0.889, 0.8126, 0.889, 0.83, 0.8288, 0.8365, 0.8288, 0.8365, 0.8292, 0.83, 0.8292, 0.8067, 0.877, 0.8067, 0.8849, 0.8065, 0.8845, 0.8065, 0.8768, 0.8127, 0.8932, 0.8192, 0.8932, 0.8192, 0.894, 0.8126, 0.894, 0.8127, 0.8926, 0.8192, 0.8926, 0.8192, 0.8932, 0.8127, 0.8932, 0.8068, 0.8767, 0.8069, 0.8847, 0.8067, 0.8849, 0.8067, 0.877, 0.8938, 0.8851, 0.8938, 0.8917, 0.8936, 0.8917, 0.8936, 0.8851, 0.894, 0.8851, 0.894, 0.8917, 0.8938, 0.8917, 0.8938, 0.8851, 0.807, 0.8759, 0.807, 0.8846, 0.8069, 0.8847, 0.8068, 0.8767, 0.8126, 0.889, 0.8192, 0.889, 0.8192, 0.8926, 0.8127, 0.8926, 0.83, 0.8292, 0.8365, 0.8292, 0.8365, 0.8294, 0.83, 0.8294, 0.8065, 0.8768, 0.8065, 0.8845, 0.8064, 0.8843, 0.8063, 0.8767, 0.8126, 0.894, 0.8192, 0.894, 0.8192, 0.8947, 0.8126, 0.8947, 0.1255, 0.8835, 0.1276, 0.8835, 0.1277, 0.8952, 0.1257, 0.8952, 0.624, 0.8996, 0.6175, 0.8996, 0.6175, 0.8877, 0.624, 0.8877, 0.1458, 0.8329, 0.1392, 0.8329, 0.1392, 0.8212, 0.1458, 0.8212, 0.1631, 0.8606, 0.1631, 0.8486, 0.1674, 0.8486, 0.1674, 0.8606, 0.1257, 0.8952, 0.1277, 0.8952, 0.1277, 0.8957, 0.1257, 0.8956, 0.6201, 0.8428, 0.6136, 0.8428, 0.6136, 0.8423, 0.6201, 0.8423, 0.1458, 0.8212, 0.1392, 0.8212, 0.1392, 0.8207, 0.1458, 0.8207, 0.1672, 0.8627, 0.1629, 0.8627, 0.1629, 0.8797, 0.1672, 0.8797, 0.8209, 0.6824, 0.824, 0.6824, 0.824, 0.6861, 0.8209, 0.6861, 0.8908, 0.6256, 0.8914, 0.6256, 0.8914, 0.6286, 0.8908, 0.6286, 0.8774, 0.622, 0.8781, 0.622, 0.8781, 0.6257, 0.8774, 0.6257, 0.8715, 0.6827, 0.8715, 0.683, 0.8685, 0.683, 0.8685, 0.6827, 0.8287, 0.6896, 0.8287, 0.6926, 0.8276, 0.6926, 0.8276, 0.6896, 0.8802, 0.622, 0.8809, 0.622, 0.8809, 0.6243, 0.8802, 0.6252, 0.8715, 0.6863, 0.8685, 0.6863, 0.8685, 0.6839, 0.8715, 0.6839, 0.8715, 0.683, 0.8715, 0.6839, 0.8685, 0.6839, 0.8685, 0.683, 0.8905, 0.6256, 0.8908, 0.6256, 0.8908, 0.6286, 0.8905, 0.6286, 0.88, 0.622, 0.8802, 0.622, 0.8802, 0.6252, 0.88, 0.6255, 0.8212, 0.6882, 0.8219, 0.6882, 0.8219, 0.6912, 0.8212, 0.6912, 0.8794, 0.622, 0.88, 0.622, 0.88, 0.6255, 0.8795, 0.6256, 0.8899, 0.6256, 0.8905, 0.6256, 0.8905, 0.6286, 0.8899, 0.6286, 0.8942, 0.6753, 0.8946, 0.6753, 0.8946, 0.6783, 0.8942, 0.6783, 0.8209, 0.6882, 0.8212, 0.6882, 0.8212, 0.6912, 0.8209, 0.6912, 0.8945, 0.6343, 0.8943, 0.6343, 0.8943, 0.6313, 0.8945, 0.6313, 0.8772, 0.622, 0.8774, 0.622, 0.8774, 0.6257, 0.8772, 0.6257, 0.1792, 0.8969, 0.1799, 0.8969, 0.1799, 0.8999, 0.1792, 0.8999, 0.8319, 0.6928, 0.8319, 0.6898, 0.833, 0.6898, 0.833, 0.6928, 0.8781, 0.622, 0.8774, 0.622, 0.8774, 0.6208, 0.8781, 0.6208, 0.8936, 0.6579, 0.8946, 0.6579, 0.8946, 0.6609, 0.8936, 0.6609, 0.8793, 0.622, 0.8786, 0.622, 0.8786, 0.6207, 0.8793, 0.6207, 0.8786, 0.622, 0.8793, 0.622, 0.8795, 0.6262, 0.8785, 0.6262, 0.8785, 0.622, 0.8786, 0.622, 0.8785, 0.6262, 0.8785, 0.6257, 0.8107, 0.6899, 0.8108, 0.6899, 0.8108, 0.6929, 0.8107, 0.6929, 0.1332, 0.8969, 0.1337, 0.8969, 0.1337, 0.8999, 0.1332, 0.8999, 0.214, 0.8086, 0.2147, 0.8086, 0.2147, 0.8116, 0.214, 0.8116, 0.1369, 0.8987, 0.1369, 0.8957, 0.1382, 0.8957, 0.1382, 0.8987, 0.1888, 0.8984, 0.1888, 0.8954, 0.19, 0.8954, 0.19, 0.8984, 0.8219, 0.6882, 0.8223, 0.6882, 0.8223, 0.6912, 0.8219, 0.6912, 0.8102, 0.6899, 0.8107, 0.6899, 0.8107, 0.6929, 0.8102, 0.6929, 0.8781, 0.622, 0.8785, 0.622, 0.8785, 0.6257, 0.8781, 0.6257, 0.8941, 0.6503, 0.8947, 0.6503, 0.8947, 0.6533, 0.8941, 0.6533, 0.8899, 0.6256, 0.8899, 0.6256, 0.8899, 0.6286, 0.8899, 0.6286, 0.8793, 0.622, 0.8794, 0.622, 0.8795, 0.6256, 0.8795, 0.6262, 0.8065, 0.8745, 0.8065, 0.8768, 0.8063, 0.8767, 0.8063, 0.8745, 0.807, 0.8733, 0.807, 0.8759, 0.8068, 0.8767, 0.8068, 0.8743, 0.8068, 0.8743, 0.8068, 0.8767, 0.8067, 0.877, 0.8067, 0.8746, 0.8067, 0.8746, 0.8067, 0.877, 0.8065, 0.8768, 0.8065, 0.8745, 0.8075, 0.873, 0.8075, 0.8756, 0.807, 0.8759, 0.807, 0.8733, 0.5863, 0.8919, 0.5885, 0.8919, 0.5885, 0.8945, 0.5863, 0.8945, 0.8063, 0.8745, 0.8063, 0.8767, 0.8059, 0.8767, 0.8058, 0.8745, 0.1544, 0.8191, 0.1479, 0.8191, 0.1479, 0.8168, 0.1544, 0.8168, 0.1995, 0.8353, 0.1995, 0.8353, 0.1995, 0.8353, 0.1995, 0.8353, 0.6763, 0.8221, 0.6772, 0.8221, 0.6772, 0.8247, 0.6763, 0.8247, 0.6234, 0.8288, 0.6243, 0.8288, 0.6243, 0.8455, 0.6234, 0.8455, 0.1544, 0.8335, 0.1479, 0.8335, 0.1479, 0.8191, 0.1544, 0.8191, 0.8062, 0.8601, 0.8063, 0.8745, 0.8058, 0.8745, 0.8058, 0.86, 0.5861, 0.8753, 0.5884, 0.8753, 0.5885, 0.8919, 0.5863, 0.8919, 0.8073, 0.8564, 0.8075, 0.873, 0.807, 0.8733, 0.8069, 0.8567, 0.8067, 0.8594, 0.8067, 0.8746, 0.8065, 0.8745, 0.8065, 0.8597, 0.8068, 0.8589, 0.8068, 0.8743, 0.8067, 0.8746, 0.8067, 0.8594, 0.8069, 0.8567, 0.807, 0.8733, 0.8068, 0.8743, 0.8068, 0.8589, 0.8065, 0.8597, 0.8065, 0.8745, 0.8063, 0.8745, 0.8062, 0.8601, 0.8334, 0.6734, 0.8334, 0.6771, 0.833, 0.6771, 0.833, 0.6734, 0.833, 0.6734, 0.833, 0.6771, 0.8327, 0.6771, 0.8327, 0.6734, 0.8327, 0.6734, 0.8327, 0.6771, 0.8324, 0.6771, 0.8324, 0.6734, 0.8324, 0.6734, 0.8324, 0.6771, 0.8321, 0.6771, 0.8321, 0.6734, 0.8321, 0.6734, 0.8321, 0.6771, 0.8319, 0.6771, 0.8319, 0.6734, 0.8319, 0.6734, 0.8319, 0.6771, 0.8317, 0.6771, 0.8317, 0.6734, 0.8317, 0.6734, 0.8317, 0.6771, 0.8316, 0.6771, 0.8316, 0.6734, 0.8377, 0.6259, 0.8377, 0.6296, 0.8376, 0.6296, 0.8376, 0.6259, 0.8376, 0.6259, 0.8376, 0.6296, 0.8376, 0.6296, 0.8376, 0.6259, 0.8194, 0.6738, 0.8194, 0.6775, 0.8193, 0.6775, 0.8193, 0.6738, 0.8193, 0.6738, 0.8193, 0.6775, 0.8191, 0.6775, 0.8191, 0.6738, 0.8191, 0.6738, 0.8191, 0.6775, 0.8189, 0.6775, 0.8189, 0.6738, 0.8189, 0.6738, 0.8189, 0.6775, 0.8186, 0.6775, 0.8186, 0.6738, 0.8186, 0.6738, 0.8186, 0.6775, 0.8183, 0.6775, 0.8183, 0.6738, 0.8183, 0.6738, 0.8183, 0.6775, 0.818, 0.6775, 0.818, 0.6738, 0.818, 0.6738, 0.818, 0.6775, 0.8176, 0.6775, 0.8176, 0.6738, 0.1603, 0.8992, 0.1603, 0.8988, 0.1603, 0.8985, 0.1604, 0.8982, 0.1604, 0.8979, 0.1605, 0.8977, 0.1605, 0.8975, 0.1606, 0.8974, 0.1607, 0.8974, 0.1607, 0.8974, 0.1608, 0.8975, 0.1609, 0.8977, 0.1609, 0.8979, 0.1609, 0.8982, 0.161, 0.8985, 0.161, 0.8988, 0.161, 0.8992, 0.8432, 0.6312, 0.8432, 0.6315, 0.8426, 0.6315, 0.8426, 0.6312, 0.8426, 0.6308, 0.8426, 0.6305, 0.8427, 0.6302, 0.8427, 0.63, 0.8428, 0.6298, 0.8428, 0.6297, 0.8429, 0.6297, 0.843, 0.6297, 0.843, 0.6298, 0.8431, 0.63, 0.8431, 0.6302, 0.8432, 0.6305, 0.8432, 0.6308, 0.1889, 0.5136, 0.1889, 0.519, 0.1887, 0.519, 0.1887, 0.5136, 0.1887, 0.5136, 0.1887, 0.519, 0.1884, 0.519, 0.1884, 0.5136, 0.1884, 0.5136, 0.1884, 0.519, 0.1882, 0.519, 0.1882, 0.5136, 0.1882, 0.5136, 0.1882, 0.519, 0.1881, 0.519, 0.1881, 0.5136, 0.1881, 0.5136, 0.1881, 0.519, 0.1879, 0.519, 0.1879, 0.5136, 0.1879, 0.5136, 0.1879, 0.519, 0.1878, 0.519, 0.1878, 0.5136, 0.1878, 0.5136, 0.1878, 0.519, 0.1877, 0.519, 0.1877, 0.5136, 0.1942, 0.4752, 0.1942, 0.4807, 0.1941, 0.4807, 0.1941, 0.4752, 0.1941, 0.4752, 0.1941, 0.4807, 0.1941, 0.4807, 0.1941, 0.4752, 0.1727, 0.5139, 0.1727, 0.5193, 0.1726, 0.5193, 0.1726, 0.5139, 0.1726, 0.5139, 0.1726, 0.5193, 0.1725, 0.5193, 0.1725, 0.5139, 0.1725, 0.5139, 0.1725, 0.5193, 0.1724, 0.5193, 0.1724, 0.5139, 0.1724, 0.5139, 0.1724, 0.5193, 0.1722, 0.5193, 0.1722, 0.5139, 0.1722, 0.5139, 0.1722, 0.5193, 0.172, 0.5193, 0.172, 0.5139, 0.172, 0.5139, 0.172, 0.5193, 0.1718, 0.5193, 0.1718, 0.5139, 0.1718, 0.5139, 0.1718, 0.5193, 0.1716, 0.5193, 0.1716, 0.5139, 0.1716, 0.5139, 0.1716, 0.5193, 0.1713, 0.5193, 0.1713, 0.5139, 0.1713, 0.5139, 0.1713, 0.5193, 0.1711, 0.5193, 0.1711, 0.5139, 0.1711, 0.5139, 0.1711, 0.5193, 0.1709, 0.5193, 0.1709, 0.5139, 0.1709, 0.5139, 0.1709, 0.5193, 0.1708, 0.5193, 0.1708, 0.5139, 0.1708, 0.5139, 0.1708, 0.5193, 0.1706, 0.5193, 0.1706, 0.5139, 0.1706, 0.5139, 0.1706, 0.5193, 0.1705, 0.5193, 0.1705, 0.5139, 0.1705, 0.5139, 0.1705, 0.5193, 0.1704, 0.5193, 0.1704, 0.5139, 0.1941, 0.4882, 0.1941, 0.4827, 0.1941, 0.4827, 0.1941, 0.4882, 0.1941, 0.4882, 0.1941, 0.4827, 0.1942, 0.4827, 0.1942, 0.4882, 0.19, 0.5136, 0.19, 0.519, 0.1899, 0.519, 0.1899, 0.5136, 0.1899, 0.5136, 0.1899, 0.519, 0.1898, 0.519, 0.1898, 0.5136, 0.1898, 0.5136, 0.1898, 0.519, 0.1897, 0.519, 0.1897, 0.5136, 0.1897, 0.5136, 0.1897, 0.519, 0.1895, 0.519, 0.1895, 0.5136, 0.1895, 0.5136, 0.1895, 0.519, 0.1893, 0.519, 0.1893, 0.5136, 0.2094, 0.5221, 0.2094, 0.5219, 0.2095, 0.5222, 0.2094, 0.5223, 0.1893, 0.5136, 0.1893, 0.519, 0.1891, 0.519, 0.1891, 0.5136, 0.1891, 0.5136, 0.1891, 0.519, 0.1889, 0.519, 0.1889, 0.5136, 0.1724, 0.8984, 0.1724, 0.8986, 0.1724, 0.8988, 0.1723, 0.899, 0.1723, 0.8992, 0.1723, 0.8993, 0.1723, 0.8994, 0.1722, 0.8995, 0.1722, 0.8995, 0.1721, 0.8995, 0.1721, 0.8994, 0.1721, 0.8993, 0.172, 0.8992, 0.172, 0.899, 0.172, 0.8988, 0.172, 0.8986, 0.172, 0.8984, 0.172, 0.8981, 0.172, 0.8979, 0.172, 0.8977, 0.172, 0.8976, 0.172, 0.8974, 0.1721, 0.8973, 0.1721, 0.8972, 0.1721, 0.8972, 0.1722, 0.8972, 0.1722, 0.8973, 0.1723, 0.8974, 0.1723, 0.8975, 0.1723, 0.8977, 0.1723, 0.8979, 0.1724, 0.8981, 0.8973, 0.6491, 0.8972, 0.6476, 0.899, 0.6476, 0.899, 0.6491, 0.9013, 0.6491, 0.9011, 0.6476, 0.9011, 0.6456, 0.9012, 0.6447, 0.1603, 0.8905, 0.1621, 0.8905, 0.1621, 0.8953, 0.1603, 0.8953, 0.899, 0.6476, 0.8972, 0.6476, 0.8972, 0.6456, 0.899, 0.6456, 0.899, 0.6447, 0.899, 0.6456, 0.8972, 0.6456, 0.8972, 0.6447, 0.899, 0.6444, 0.899, 0.6447, 0.8972, 0.6447, 0.8973, 0.6444, 0.9015, 0.6492, 0.9013, 0.6491, 0.9012, 0.6447, 0.9015, 0.6444, 0.8716, 0.6537, 0.8714, 0.6537, 0.8714, 0.6519, 0.8716, 0.6519, 0.8378, 0.7111, 0.8377, 0.7097, 0.8391, 0.7097, 0.8391, 0.7111, 0.9125, 0.6663, 0.9116, 0.6649, 0.9118, 0.6606, 0.9125, 0.6624, 0.1647, 0.8905, 0.1661, 0.8905, 0.1661, 0.8944, 0.1647, 0.8944, 0.8704, 0.6589, 0.869, 0.6589, 0.869, 0.6547, 0.8704, 0.6547, 0.8458, 0.703, 0.8458, 0.7047, 0.8444, 0.7047, 0.8444, 0.703, 0.8661, 0.7077, 0.8658, 0.7077, 0.8658, 0.706, 0.8661, 0.706, 0.8652, 0.6997, 0.8647, 0.699, 0.8652, 0.699, 0.8654, 0.6967, 0.1582, 0.8874, 0.1565, 0.8874, 0.1565, 0.8818, 0.1582, 0.8818, 0.1647, 0.8999, 0.1647, 0.8982, 0.1648, 0.8982, 0.1648, 0.8999, 0.1582, 0.8959, 0.1565, 0.8959, 0.1565, 0.8958, 0.1582, 0.8958, 0.8916, 0.6207, 0.8899, 0.6207, 0.8899, 0.6193, 0.8916, 0.6193, 0.1582, 0.8894, 0.1565, 0.8894, 0.1565, 0.8882, 0.1582, 0.8882, 0.8652, 0.7023, 0.8648, 0.7023, 0.8647, 0.701, 0.8652, 0.701, 0.8916, 0.6193, 0.8899, 0.6193, 0.8899, 0.6175, 0.8916, 0.6173, 0.1582, 0.8882, 0.1565, 0.8882, 0.1565, 0.8874, 0.1582, 0.8874, 0.8652, 0.701, 0.8647, 0.701, 0.8647, 0.699, 0.8652, 0.6997, 0.8653, 0.7035, 0.8651, 0.7035, 0.8648, 0.7023, 0.8652, 0.7023, 0.1582, 0.8906, 0.1565, 0.8906, 0.1565, 0.8894, 0.1582, 0.8894, 0.8916, 0.6218, 0.8899, 0.6218, 0.8899, 0.6207, 0.8916, 0.6207, 0.8654, 0.7035, 0.8653, 0.7035, 0.8652, 0.7023, 0.8654, 0.7023, 0.8653, 0.7011, 0.8652, 0.701, 0.8652, 0.6997, 0.8653, 0.6999, 0.8654, 0.7023, 0.8652, 0.7023, 0.8652, 0.701, 0.8653, 0.7011, 0.8251, 0.6714, 0.8251, 0.6697, 0.8252, 0.6697, 0.8252, 0.6714, 0.8653, 0.6999, 0.8652, 0.6997, 0.8654, 0.6967, 0.8655, 0.6959, 0.8662, 0.7077, 0.8661, 0.7077, 0.8661, 0.706, 0.8662, 0.706, 0.8663, 0.7077, 0.8662, 0.7077, 0.8662, 0.706, 0.8663, 0.706, 0.8656, 0.7002, 0.8653, 0.6999, 0.8655, 0.6959, 0.8656, 0.6947, 0.8835, 0.6429, 0.8847, 0.6429, 0.8847, 0.6447, 0.8835, 0.6447, 0.8656, 0.7023, 0.8654, 0.7023, 0.8653, 0.7011, 0.8656, 0.7011, 0.8656, 0.7011, 0.8653, 0.7011, 0.8653, 0.6999, 0.8656, 0.7002, 0.8656, 0.7035, 0.8654, 0.7035, 0.8654, 0.7023, 0.8656, 0.7023, 0.8379, 0.7021, 0.8379, 0.7044, 0.8362, 0.7044, 0.8362, 0.7021, 0.8379, 0.7013, 0.8379, 0.7021, 0.8362, 0.7021, 0.8362, 0.7013, 0.8655, 0.6959, 0.8654, 0.6967, 0.8653, 0.6966, 0.8654, 0.6958, 0.8654, 0.6967, 0.8652, 0.699, 0.8652, 0.6989, 0.8653, 0.6966, 0.8921, 0.7082, 0.8921, 0.7065, 0.8926, 0.7065, 0.8926, 0.7082, 0.8652, 0.699, 0.8647, 0.699, 0.8647, 0.6988, 0.8652, 0.6989, 0.8213, 0.6662, 0.8196, 0.6663, 0.8196, 0.6662, 0.8213, 0.666, 0.2124, 0.8827, 0.2115, 0.8827, 0.2115, 0.8827, 0.2124, 0.8827, 0.9003, 0.6751, 0.9002, 0.6751, 0.9002, 0.6742, 0.9003, 0.6742, 0.8495, 0.6453, 0.8497, 0.6453, 0.8497, 0.6457, 0.8495, 0.6457, 0.2124, 0.8868, 0.2115, 0.8868, 0.2115, 0.8864, 0.2124, 0.8864, 0.2124, 0.8827, 0.2115, 0.8827, 0.2115, 0.8823, 0.2124, 0.8823, 0.9104, 0.6733, 0.9104, 0.6742, 0.9103, 0.6742, 0.9103, 0.6733, 0.9072, 0.6643, 0.9072, 0.6652, 0.9068, 0.6652, 0.9068, 0.6643, 0.8495, 0.6412, 0.8497, 0.6412, 0.8497, 0.6415, 0.8495, 0.6415, 0.9093, 0.6454, 0.9094, 0.6454, 0.9094, 0.6464, 0.9093, 0.6464, 0.8902, 0.6737, 0.8902, 0.6746, 0.8899, 0.6746, 0.8899, 0.6737, 0.1542, 0.8699, 0.1543, 0.8699, 0.1544, 0.8699, 0.1542, 0.8699, 0.1542, 0.8661, 0.1544, 0.8661, 0.1543, 0.8662, 0.1542, 0.8662, 0.8495, 0.6416, 0.8496, 0.6416, 0.8496, 0.6452, 0.8495, 0.6452, 0.8942, 0.6745, 0.8942, 0.6755, 0.8941, 0.6755, 0.8941, 0.6745, 0.9077, 0.6676, 0.9087, 0.6676, 0.9087, 0.6712, 0.9077, 0.6712, 0.2124, 0.8864, 0.2115, 0.8864, 0.2115, 0.8864, 0.2124, 0.8864, 0.2124, 0.8864, 0.2115, 0.8864, 0.2115, 0.8827, 0.2124, 0.8827, 0.8955, 0.6843, 0.8955, 0.6805, 0.8956, 0.6805, 0.8956, 0.6843, 0.8753, 0.6745, 0.8753, 0.6707, 0.8754, 0.6707, 0.8754, 0.6745, 0.8754, 0.6745, 0.8754, 0.6707, 0.8756, 0.6707, 0.8756, 0.6745, 0.8756, 0.6745, 0.8756, 0.6707, 0.8759, 0.6707, 0.8759, 0.6745, 0.8759, 0.6745, 0.8759, 0.6707, 0.8761, 0.6707, 0.8761, 0.6745, 0.8761, 0.6745, 0.8761, 0.6707, 0.8765, 0.6707, 0.8765, 0.6745, 0.8765, 0.6745, 0.8765, 0.6707, 0.8768, 0.6707, 0.8768, 0.6745, 0.8768, 0.6745, 0.8768, 0.6707, 0.8772, 0.6707, 0.8772, 0.6745, 0.8772, 0.6745, 0.8772, 0.6707, 0.8776, 0.6707, 0.8776, 0.6745, 0.8776, 0.6745, 0.8776, 0.6707, 0.8779, 0.6707, 0.8779, 0.6745, 0.8779, 0.6745, 0.8779, 0.6707, 0.8782, 0.6707, 0.8782, 0.6745, 0.8782, 0.6745, 0.8782, 0.6707, 0.8785, 0.6707, 0.8785, 0.6745, 0.8785, 0.6745, 0.8785, 0.6707, 0.8788, 0.6707, 0.8788, 0.6745, 0.8788, 0.6745, 0.8788, 0.6707, 0.8789, 0.6707, 0.8789, 0.6745, 0.8789, 0.6745, 0.8789, 0.6707, 0.879, 0.6707, 0.879, 0.6745, 0.8473, 0.6584, 0.8473, 0.6622, 0.8472, 0.6622, 0.8472, 0.6584, 0.8472, 0.6584, 0.8472, 0.6622, 0.8472, 0.6622, 0.8472, 0.6584, 0.884, 0.6211, 0.884, 0.6173, 0.8841, 0.6173, 0.8841, 0.6211, 0.8841, 0.6211, 0.8841, 0.6173, 0.8843, 0.6173, 0.8843, 0.6211, 0.8843, 0.6211, 0.8843, 0.6173, 0.8845, 0.6173, 0.8845, 0.6211, 0.8845, 0.6211, 0.8845, 0.6173, 0.8848, 0.6173, 0.8848, 0.6211, 0.8848, 0.6211, 0.8848, 0.6173, 0.8851, 0.6173, 0.8851, 0.6211, 0.8851, 0.6211, 0.8851, 0.6173, 0.8855, 0.6173, 0.8855, 0.6211, 0.8855, 0.6211, 0.8855, 0.6173, 0.8859, 0.6173, 0.8859, 0.6211, 0.8859, 0.6211, 0.8859, 0.6173, 0.8862, 0.6173, 0.8862, 0.6211, 0.8862, 0.6211, 0.8862, 0.6173, 0.8866, 0.6173, 0.8866, 0.6211, 0.8866, 0.6211, 0.8866, 0.6173, 0.8869, 0.6173, 0.8869, 0.6211, 0.8869, 0.6211, 0.8869, 0.6173, 0.8872, 0.6173, 0.8872, 0.6211, 0.8872, 0.6211, 0.8872, 0.6173, 0.8874, 0.6173, 0.8874, 0.6211, 0.8874, 0.6211, 0.8874, 0.6173, 0.8876, 0.6173, 0.8876, 0.6211, 0.9368, 0.6427, 0.9368, 0.6424, 0.9368, 0.6423, 0.9368, 0.6426, 0.8876, 0.6211, 0.8876, 0.6173, 0.8877, 0.6173, 0.8877, 0.6211, 0.8954, 0.6843, 0.8954, 0.6805, 0.8955, 0.6805, 0.8955, 0.6843, 0.1451, 0.8952, 0.1451, 0.8953, 0.1452, 0.8954, 0.1453, 0.8955, 0.1453, 0.8958, 0.1454, 0.8961, 0.1454, 0.8964, 0.1454, 0.8967, 0.1454, 0.8971, 0.1454, 0.8975, 0.1454, 0.8978, 0.1453, 0.8982, 0.1453, 0.8985, 0.1452, 0.8987, 0.1451, 0.8989, 0.1451, 0.899, 0.145, 0.899, 0.1449, 0.899, 0.1449, 0.8989, 0.1448, 0.8987, 0.1447, 0.8984, 0.1447, 0.8982, 0.1447, 0.8978, 0.1447, 0.8975, 0.1447, 0.8971, 0.1447, 0.8967, 0.1447, 0.8964, 0.1447, 0.8961, 0.1448, 0.8958, 0.1449, 0.8955, 0.1449, 0.8954, 0.145, 0.8953, 0.5976, 0.6901, 0.5977, 0.6901, 0.5977, 0.6901, 0.5978, 0.6902, 0.5978, 0.6903, 0.5979, 0.6905, 0.5979, 0.6908, 0.5979, 0.691, 0.598, 0.6913, 0.598, 0.6916, 0.5979, 0.6919, 0.5979, 0.6922, 0.5979, 0.6925, 0.5978, 0.6928, 0.5978, 0.6929, 0.5977, 0.6931, 0.5977, 0.6932, 0.5976, 0.6932, 0.5976, 0.6932, 0.5975, 0.6931, 0.5974, 0.6929, 0.5974, 0.6927, 0.5974, 0.6925, 0.5973, 0.6922, 0.5973, 0.6919, 0.5973, 0.6916, 0.5973, 0.6913, 0.5974, 0.691, 0.5974, 0.6908, 0.5974, 0.6905, 0.5975, 0.6903, 0.5976, 0.6902, 0.9373, 0.6436, 0.9372, 0.6438, 0.9372, 0.6435, 0.9373, 0.6433, 0.9374, 0.6407, 0.9375, 0.641, 0.9374, 0.6412, 0.9374, 0.6409, 0.9368, 0.6413, 0.9368, 0.641, 0.9369, 0.6412, 0.9369, 0.6414, 0.937, 0.6439, 0.937, 0.6438, 0.937, 0.6435, 0.937, 0.6436, 0.9375, 0.642, 0.9375, 0.6424, 0.9374, 0.6423, 0.9374, 0.642, 0.937, 0.6403, 0.9371, 0.6402, 0.9371, 0.6405, 0.937, 0.6406, 0.9368, 0.6431, 0.9368, 0.6427, 0.9368, 0.6426, 0.9369, 0.6429, 0.9374, 0.6434, 0.9373, 0.6436, 0.9373, 0.6433, 0.9373, 0.6431, 0.9374, 0.6405, 0.9374, 0.6407, 0.9374, 0.6409, 0.9373, 0.6407, 0.9368, 0.6417, 0.9368, 0.6413, 0.9369, 0.6414, 0.9368, 0.6417, 0.9371, 0.6439, 0.937, 0.6439, 0.937, 0.6436, 0.9371, 0.6436, 0.9375, 0.6417, 0.9375, 0.642, 0.9374, 0.642, 0.9374, 0.6417, 0.937, 0.6405, 0.937, 0.6403, 0.937, 0.6406, 0.937, 0.6407, 0.9368, 0.6434, 0.9368, 0.6431, 0.9369, 0.6429, 0.9369, 0.6431, 0.9374, 0.6431, 0.9374, 0.6434, 0.9373, 0.6431, 0.9374, 0.6429, 0.9373, 0.6403, 0.9374, 0.6405, 0.9373, 0.6407, 0.9373, 0.6406, 0.9368, 0.642, 0.9368, 0.6417, 0.9368, 0.6417, 0.9368, 0.642, 0.9372, 0.6439, 0.9371, 0.6439, 0.9371, 0.6436, 0.9372, 0.6436, 0.9375, 0.6413, 0.9375, 0.6417, 0.9374, 0.6417, 0.9374, 0.6414, 0.9369, 0.6407, 0.937, 0.6405, 0.937, 0.6407, 0.9369, 0.6409, 0.9369, 0.6436, 0.9368, 0.6434, 0.9369, 0.6431, 0.9369, 0.6433, 0.9375, 0.6428, 0.9374, 0.6431, 0.9374, 0.6429, 0.9374, 0.6426, 0.9372, 0.6402, 0.9373, 0.6403, 0.9373, 0.6406, 0.9372, 0.6405, 0.9368, 0.6424, 0.9368, 0.642, 0.9368, 0.642, 0.9368, 0.6423, 0.9372, 0.6438, 0.9372, 0.6439, 0.9372, 0.6436, 0.9372, 0.6435, 0.9375, 0.641, 0.9375, 0.6413, 0.9374, 0.6414, 0.9374, 0.6412, 0.9368, 0.641, 0.9369, 0.6407, 0.9369, 0.6409, 0.9369, 0.6412, 0.937, 0.6438, 0.9369, 0.6436, 0.9369, 0.6433, 0.937, 0.6435, 0.9375, 0.6424, 0.9375, 0.6428, 0.9374, 0.6426, 0.9374, 0.6423, 0.9371, 0.6402, 0.9372, 0.6401, 0.9372, 0.6405, 0.9371, 0.6405, 0.9372, 0.6401, 0.9372, 0.6402, 0.9372, 0.6405, 0.9372, 0.6405, 0.9022, 0.7038, 0.9022, 0.7001, 0.9022, 0.7001, 0.9022, 0.7038, 0.9125, 0.6933, 0.9125, 0.697, 0.9124, 0.697, 0.9124, 0.6933, 0.9124, 0.6933, 0.9124, 0.697, 0.9122, 0.697, 0.9122, 0.6933, 0.9122, 0.6933, 0.9122, 0.697, 0.912, 0.697, 0.912, 0.6933, 0.912, 0.6933, 0.912, 0.697, 0.9117, 0.697, 0.9117, 0.6933, 0.9117, 0.6933, 0.9117, 0.697, 0.9114, 0.697, 0.9114, 0.6933, 0.9114, 0.6933, 0.9114, 0.697, 0.911, 0.697, 0.911, 0.6933, 0.911, 0.6933, 0.911, 0.697, 0.9106, 0.697, 0.9106, 0.6933, 0.9106, 0.6933, 0.9106, 0.697, 0.9103, 0.697, 0.9103, 0.6933, 0.9103, 0.6933, 0.9103, 0.697, 0.9099, 0.697, 0.9099, 0.6933, 0.9099, 0.6933, 0.9099, 0.697, 0.9096, 0.697, 0.9096, 0.6933, 0.9096, 0.6933, 0.9096, 0.697, 0.9093, 0.697, 0.9093, 0.6933, 0.9093, 0.6933, 0.9093, 0.697, 0.9091, 0.697, 0.9091, 0.6933, 0.9091, 0.6933, 0.9091, 0.697, 0.9089, 0.697, 0.9089, 0.6933, 0.9089, 0.6933, 0.9089, 0.697, 0.9088, 0.697, 0.9088, 0.6933, 0.8642, 0.6867, 0.8642, 0.6829, 0.8643, 0.6829, 0.8643, 0.6867, 0.8643, 0.6867, 0.8643, 0.6829, 0.8644, 0.6829, 0.8644, 0.6867, 0.9025, 0.6886, 0.9025, 0.6923, 0.9024, 0.6923, 0.9024, 0.6886, 0.9024, 0.6886, 0.9024, 0.6923, 0.9022, 0.6923, 0.9022, 0.6886, 0.9022, 0.6886, 0.9022, 0.6923, 0.9019, 0.6923, 0.9019, 0.6886, 0.9019, 0.6886, 0.9019, 0.6923, 0.9017, 0.6923, 0.9017, 0.6886, 0.9017, 0.6886, 0.9017, 0.6923, 0.9013, 0.6923, 0.9013, 0.6886, 0.9013, 0.6886, 0.9013, 0.6923, 0.901, 0.6923, 0.901, 0.6886, 0.901, 0.6886, 0.901, 0.6923, 0.9006, 0.6923, 0.9006, 0.6886, 0.9006, 0.6886, 0.9006, 0.6923, 0.9002, 0.6923, 0.9002, 0.6886, 0.9002, 0.6886, 0.9002, 0.6923, 0.8999, 0.6923, 0.8999, 0.6886, 0.8999, 0.6886, 0.8999, 0.6923, 0.8996, 0.6923, 0.8996, 0.6886, 0.8996, 0.6886, 0.8996, 0.6923, 0.8993, 0.6923, 0.8993, 0.6886, 0.8993, 0.6886, 0.8993, 0.6923, 0.899, 0.6923, 0.899, 0.6886, 0.899, 0.6886, 0.899, 0.6923, 0.8989, 0.6923, 0.8989, 0.6886, 0.9228, 0.6312, 0.9228, 0.6309, 0.9228, 0.6308, 0.9228, 0.6311, 0.8989, 0.6886, 0.8989, 0.6923, 0.8988, 0.6923, 0.8988, 0.6886, 0.9021, 0.7038, 0.9021, 0.7001, 0.9022, 0.7001, 0.9022, 0.7038, 0.2141, 0.8319, 0.2142, 0.8319, 0.2143, 0.832, 0.2143, 0.8322, 0.2144, 0.8324, 0.2144, 0.8327, 0.2145, 0.833, 0.2145, 0.8334, 0.2145, 0.8337, 0.2145, 0.8341, 0.2145, 0.8345, 0.2145, 0.8348, 0.2144, 0.8351, 0.2144, 0.8353, 0.2143, 0.8355, 0.2143, 0.8356, 0.2142, 0.8356, 0.2141, 0.8356, 0.214, 0.8355, 0.214, 0.8353, 0.2139, 0.8351, 0.2139, 0.8348, 0.2138, 0.8345, 0.2138, 0.8341, 0.2138, 0.8337, 0.2138, 0.8334, 0.2138, 0.833, 0.2138, 0.8327, 0.2139, 0.8324, 0.2139, 0.8322, 0.214, 0.832, 0.214, 0.8319, 0.5976, 0.6987, 0.5976, 0.6987, 0.5977, 0.6988, 0.5977, 0.6988, 0.5978, 0.699, 0.5978, 0.6992, 0.5979, 0.6994, 0.5979, 0.6997, 0.5979, 0.7, 0.5979, 0.7003, 0.5979, 0.7006, 0.5979, 0.7009, 0.5978, 0.7012, 0.5978, 0.7014, 0.5977, 0.7016, 0.5977, 0.7017, 0.5976, 0.7018, 0.5976, 0.7019, 0.5975, 0.7018, 0.5974, 0.7017, 0.5974, 0.7016, 0.5974, 0.7014, 0.5973, 0.7012, 0.5973, 0.7009, 0.5973, 0.7006, 0.5973, 0.7003, 0.5973, 0.7, 0.5973, 0.6997, 0.5974, 0.6994, 0.5974, 0.6992, 0.5974, 0.699, 0.5975, 0.6988, 0.9233, 0.6321, 0.9232, 0.6323, 0.9232, 0.632, 0.9233, 0.6318, 0.9234, 0.6292, 0.9235, 0.6295, 0.9234, 0.6297, 0.9234, 0.6294, 0.9228, 0.6298, 0.9228, 0.6295, 0.9229, 0.6297, 0.9229, 0.6299, 0.923, 0.6324, 0.923, 0.6323, 0.923, 0.632, 0.923, 0.6321, 0.9235, 0.6305, 0.9235, 0.6309, 0.9234, 0.6308, 0.9234, 0.6305, 0.923, 0.6288, 0.9231, 0.6287, 0.9231, 0.629, 0.923, 0.6291, 0.9228, 0.6316, 0.9228, 0.6312, 0.9228, 0.6311, 0.9229, 0.6314, 0.9234, 0.6319, 0.9233, 0.6321, 0.9233, 0.6318, 0.9233, 0.6316, 0.9234, 0.629, 0.9234, 0.6292, 0.9234, 0.6294, 0.9233, 0.6292, 0.9228, 0.6302, 0.9228, 0.6298, 0.9229, 0.6299, 0.9228, 0.6302, 0.9231, 0.6324, 0.923, 0.6324, 0.923, 0.6321, 0.9231, 0.6321, 0.9235, 0.6302, 0.9235, 0.6305, 0.9234, 0.6305, 0.9234, 0.6302, 0.923, 0.629, 0.923, 0.6288, 0.923, 0.6291, 0.923, 0.6292, 0.9228, 0.6319, 0.9228, 0.6316, 0.9229, 0.6314, 0.9229, 0.6316, 0.9234, 0.6316, 0.9234, 0.6319, 0.9233, 0.6316, 0.9234, 0.6314, 0.9233, 0.6288, 0.9234, 0.629, 0.9233, 0.6292, 0.9233, 0.6291, 0.9228, 0.6305, 0.9228, 0.6302, 0.9228, 0.6302, 0.9228, 0.6305, 0.9232, 0.6324, 0.9231, 0.6324, 0.9231, 0.6321, 0.9232, 0.6321, 0.9235, 0.6298, 0.9235, 0.6302, 0.9234, 0.6302, 0.9234, 0.6299, 0.9229, 0.6292, 0.923, 0.629, 0.923, 0.6292, 0.9229, 0.6294, 0.9229, 0.6321, 0.9228, 0.6319, 0.9229, 0.6316, 0.9229, 0.6318, 0.9235, 0.6313, 0.9234, 0.6316, 0.9234, 0.6314, 0.9234, 0.6311, 0.9232, 0.6287, 0.9233, 0.6288, 0.9233, 0.6291, 0.9232, 0.629, 0.9228, 0.6309, 0.9228, 0.6305, 0.9228, 0.6305, 0.9228, 0.6308, 0.9232, 0.6323, 0.9232, 0.6324, 0.9232, 0.6321, 0.9232, 0.632, 0.9235, 0.6295, 0.9235, 0.6298, 0.9234, 0.6299, 0.9234, 0.6297, 0.9228, 0.6295, 0.9229, 0.6292, 0.9229, 0.6294, 0.9229, 0.6297, 0.923, 0.6323, 0.9229, 0.6321, 0.9229, 0.6318, 0.923, 0.632, 0.9235, 0.6309, 0.9235, 0.6313, 0.9234, 0.6311, 0.9234, 0.6308, 0.9231, 0.6287, 0.9232, 0.6286, 0.9232, 0.629, 0.9231, 0.629, 0.9232, 0.6286, 0.9232, 0.6287, 0.9232, 0.629, 0.9232, 0.629, 0.2459, 0.5212, 0.2457, 0.5212, 0.2457, 0.5186, 0.2459, 0.5186, 0.2095, 0.5239, 0.2095, 0.5238, 0.2095, 0.5236, 0.2095, 0.5236, 0.2098, 0.5231, 0.2098, 0.5233, 0.2097, 0.5232, 0.2097, 0.523, 0.2095, 0.5217, 0.2096, 0.5217, 0.2096, 0.522, 0.2095, 0.522, 0.2094, 0.5233, 0.2094, 0.5231, 0.2094, 0.523, 0.2094, 0.5232, 0.2097, 0.5238, 0.2097, 0.5239, 0.2096, 0.5236, 0.2097, 0.5236, 0.2097, 0.522, 0.2097, 0.5222, 0.2097, 0.5224, 0.2097, 0.5223, 0.2094, 0.5222, 0.2094, 0.5221, 0.2094, 0.5223, 0.2094, 0.5224, 0.2095, 0.524, 0.2095, 0.5239, 0.2095, 0.5236, 0.2095, 0.5237, 0.2098, 0.5229, 0.2098, 0.5231, 0.2097, 0.523, 0.2097, 0.5229, 0.2095, 0.5217, 0.2095, 0.5217, 0.2095, 0.522, 0.2095, 0.5221, 0.2094, 0.5235, 0.2094, 0.5233, 0.2094, 0.5232, 0.2094, 0.5233, 0.2097, 0.5237, 0.2097, 0.5238, 0.2097, 0.5236, 0.2097, 0.5234, 0.2097, 0.5219, 0.2097, 0.522, 0.2097, 0.5223, 0.2096, 0.5222, 0.2094, 0.5224, 0.2094, 0.5222, 0.2094, 0.5224, 0.2094, 0.5225, 0.2096, 0.524, 0.2095, 0.524, 0.2095, 0.5237, 0.2096, 0.5237, 0.2098, 0.5226, 0.2098, 0.5229, 0.2097, 0.5229, 0.2097, 0.5227, 0.2095, 0.5218, 0.2095, 0.5217, 0.2095, 0.5221, 0.2095, 0.5221, 0.2094, 0.5237, 0.2094, 0.5235, 0.2094, 0.5233, 0.2095, 0.5235, 0.2097, 0.5235, 0.2097, 0.5237, 0.2097, 0.5234, 0.2097, 0.5233, 0.2096, 0.5218, 0.2097, 0.5219, 0.2096, 0.5222, 0.2096, 0.5221, 0.2094, 0.5226, 0.2094, 0.5224, 0.2094, 0.5225, 0.2094, 0.5227, 0.2096, 0.524, 0.2096, 0.524, 0.2096, 0.5237, 0.2096, 0.5237, 0.2097, 0.5224, 0.2098, 0.5226, 0.2097, 0.5227, 0.2097, 0.5225, 0.2094, 0.5219, 0.2095, 0.5218, 0.2095, 0.5221, 0.2095, 0.5222, 0.2095, 0.5238, 0.2094, 0.5237, 0.2095, 0.5235, 0.2095, 0.5236, 0.2098, 0.5233, 0.2097, 0.5235, 0.2097, 0.5233, 0.2097, 0.5232, 0.2096, 0.5217, 0.2096, 0.5218, 0.2096, 0.5221, 0.2096, 0.522, 0.2094, 0.5231, 0.2094, 0.5229, 0.2094, 0.5229, 0.2094, 0.523, 0.2094, 0.5229, 0.2094, 0.5226, 0.2094, 0.5227, 0.2094, 0.5229, 0.2097, 0.5239, 0.2096, 0.524, 0.2096, 0.5237, 0.2096, 0.5236, 0.2097, 0.5222, 0.2097, 0.5224, 0.2097, 0.5225, 0.2097, 0.5224, 0.2487, 0.5231, 0.2487, 0.5233, 0.2487, 0.5234, 0.2487, 0.5236, 0.2487, 0.5237, 0.2487, 0.5238, 0.2487, 0.5239, 0.2487, 0.524, 0.2486, 0.5241, 0.2486, 0.5241, 0.2486, 0.5241, 0.2485, 0.524, 0.2485, 0.5239, 0.2485, 0.5238, 0.2485, 0.5237, 0.2485, 0.5236, 0.2484, 0.5234, 0.2484, 0.5233, 0.2484, 0.5231, 0.2484, 0.5229, 0.2485, 0.5228, 0.2485, 0.5227, 0.2485, 0.5226, 0.2485, 0.5225, 0.2485, 0.5224, 0.2486, 0.5224, 0.2486, 0.5224, 0.2486, 0.5225, 0.2487, 0.5226, 0.2487, 0.5227, 0.2487, 0.5228, 0.2487, 0.5229, 0.2402, 0.5216, 0.2401, 0.5216, 0.2401, 0.5189, 0.2402, 0.5189, 0.2395, 0.5216, 0.2393, 0.5216, 0.2393, 0.5189, 0.2395, 0.5189, 0.246, 0.5212, 0.2459, 0.5212, 0.2459, 0.5186, 0.246, 0.5186, 0.2403, 0.5216, 0.2402, 0.5216, 0.2402, 0.5189, 0.2403, 0.5189, 0.2461, 0.5212, 0.246, 0.5212, 0.246, 0.5186, 0.2461, 0.5186, 0.2403, 0.5216, 0.2403, 0.5216, 0.2403, 0.5189, 0.2403, 0.5189, 0.2462, 0.5212, 0.2461, 0.5212, 0.2461, 0.5186, 0.2462, 0.5186, 0.2544, 0.5119, 0.2544, 0.5119, 0.2544, 0.5145, 0.2544, 0.5145, 0.2463, 0.5212, 0.2462, 0.5212, 0.2462, 0.5186, 0.2463, 0.5186, 0.2544, 0.5119, 0.2544, 0.5119, 0.2544, 0.5145, 0.2544, 0.5145, 0.2464, 0.5212, 0.2463, 0.5212, 0.2463, 0.5186, 0.2464, 0.5186, 0.2448, 0.5212, 0.2447, 0.5212, 0.2447, 0.5186, 0.2448, 0.5186, 0.1941, 0.5112, 0.1941, 0.5112, 0.1941, 0.5086, 0.1941, 0.5086, 0.2449, 0.5212, 0.2448, 0.5212, 0.2448, 0.5186, 0.2449, 0.5186, 0.1942, 0.5112, 0.1941, 0.5112, 0.1941, 0.5086, 0.1942, 0.5086, 0.245, 0.5212, 0.2449, 0.5212, 0.2449, 0.5186, 0.245, 0.5186, 0.2387, 0.5216, 0.2387, 0.5216, 0.2387, 0.5189, 0.2387, 0.5189, 0.2451, 0.5212, 0.245, 0.5212, 0.245, 0.5186, 0.2451, 0.5186, 0.2388, 0.5216, 0.2387, 0.5216, 0.2387, 0.5189, 0.2388, 0.5189, 0.2452, 0.5212, 0.2451, 0.5212, 0.2451, 0.5186, 0.2452, 0.5186, 0.2397, 0.5216, 0.2395, 0.5216, 0.2395, 0.5189, 0.2397, 0.5189, 0.2389, 0.5216, 0.2388, 0.5216, 0.2388, 0.5189, 0.2389, 0.5189, 0.2454, 0.5212, 0.2452, 0.5212, 0.2452, 0.5186, 0.2454, 0.5186, 0.2398, 0.5216, 0.2397, 0.5216, 0.2397, 0.5189, 0.2398, 0.5189, 0.239, 0.5216, 0.2389, 0.5216, 0.2389, 0.5189, 0.239, 0.5189, 0.2455, 0.5212, 0.2454, 0.5212, 0.2454, 0.5186, 0.2455, 0.5186, 0.2399, 0.5216, 0.2398, 0.5216, 0.2398, 0.5189, 0.2399, 0.5189, 0.2392, 0.5216, 0.239, 0.5216, 0.239, 0.5189, 0.2392, 0.5189, 0.2457, 0.5212, 0.2455, 0.5212, 0.2455, 0.5186, 0.2457, 0.5186, 0.2401, 0.5216, 0.2399, 0.5216, 0.2399, 0.5189, 0.2401, 0.5189, 0.2393, 0.5216, 0.2392, 0.5216, 0.2392, 0.5189, 0.2393, 0.5189, 0.1275, 0.8668, 0.1285, 0.8668, 0.1285, 0.8838, 0.1276, 0.8835, 0.1458, 0.8496, 0.1392, 0.8496, 0.1392, 0.8329, 0.1458, 0.8329, 0.1995, 0.8353, 0.1995, 0.8353, 0.1995, 0.8353, 0.1995, 0.8353, 0.1252, 0.8668, 0.1275, 0.8668, 0.1276, 0.8835, 0.1255, 0.8835, 0.8065, 0.8442, 0.8065, 0.8597, 0.8062, 0.8601, 0.8061, 0.8449, 0.8069, 0.8392, 0.8069, 0.8567, 0.8068, 0.8589, 0.8068, 0.8428, 0.8068, 0.8428, 0.8068, 0.8589, 0.8067, 0.8594, 0.8067, 0.8435, 0.8067, 0.8435, 0.8067, 0.8594, 0.8065, 0.8597, 0.8065, 0.8442, 0.807, 0.839, 0.8073, 0.8564, 0.8069, 0.8567, 0.8069, 0.8392, 0.5859, 0.8579, 0.5884, 0.8579, 0.5884, 0.8753, 0.5861, 0.8753, 0.8061, 0.8449, 0.8062, 0.8601, 0.8058, 0.86, 0.8058, 0.8449, 0.1544, 0.8486, 0.1479, 0.8486, 0.1479, 0.8335, 0.1544, 0.8335, 0.6499, 0.8651, 0.6433, 0.8651, 0.6434, 0.8477, 0.6499, 0.8477, 0.5884, 0.8579, 0.5894, 0.8579, 0.5894, 0.8753, 0.5884, 0.8753, 0.1995, 0.8353, 0.1995, 0.8353, 0.1995, 0.8353, 0.1995, 0.8353, 0.1995, 0.8353, 0.1995, 0.8353, 0.1995, 0.8353, 0.1995, 0.8353, 0.1995, 0.8353, 0.1995, 0.8353, 0.1995, 0.8353, 0.1995, 0.8353, 0.1995, 0.8353, 0.1995, 0.8353, 0.1995, 0.8353, 0.1995, 0.8353, 0.1995, 0.8353, 0.1995, 0.8353, 0.1995, 0.8353, 0.1995, 0.8353, 0.2018, 0.8086, 0.2018, 0.8257, 0.1975, 0.8257, 0.1975, 0.8086, 0.6674, 0.88, 0.6661, 0.88, 0.6661, 0.8887, 0.6674, 0.8887, 0.6674, 0.8913, 0.6661, 0.8913, 0.6661, 0.9079, 0.6674, 0.9079, 0.1995, 0.8353, 0.1995, 0.8353, 0.1995, 0.8353, 0.1995, 0.8353, 0.6674, 0.8787, 0.6661, 0.8787, 0.6661, 0.88, 0.6674, 0.88, 0.6674, 0.878, 0.6661, 0.878, 0.6661, 0.8787, 0.6674, 0.8787, 0.663, 0.8284, 0.662, 0.8284, 0.6616, 0.8291, 0.663, 0.8291, 0.6674, 0.8887, 0.6661, 0.8887, 0.6661, 0.8913, 0.6674, 0.8913, 0.2016, 0.8353, 0.2016, 0.8353, 0.2016, 0.8353, 0.2016, 0.8353, 0.5981, 0.8953, 0.5915, 0.8953, 0.5915, 0.8477, 0.5981, 0.8477, 0.2094, 0.8779, 0.2087, 0.8773, 0.2088, 0.865, 0.2094, 0.8663, 0.2094, 0.8901, 0.2086, 0.8898, 0.2086, 0.8778, 0.2094, 0.8784, 0.2094, 0.8784, 0.2086, 0.8778, 0.2087, 0.8773, 0.2094, 0.8779, 0.1705, 0.8781, 0.1696, 0.8781, 0.1695, 0.8951, 0.1705, 0.8951, 0.1631, 0.8203, 0.1631, 0.8086, 0.1674, 0.8086, 0.1674, 0.8203, 0.2124, 0.8489, 0.2116, 0.8489, 0.2116, 0.8446, 0.2124, 0.8446, 0.1631, 0.8482, 0.1631, 0.8358, 0.1674, 0.8358, 0.1674, 0.8482, 0.1631, 0.8208, 0.1631, 0.8203, 0.1674, 0.8203, 0.1674, 0.8208, 0.2124, 0.8553, 0.2116, 0.8553, 0.2116, 0.851, 0.2124, 0.851, 0.1631, 0.8486, 0.1631, 0.8482, 0.1674, 0.8482, 0.1674, 0.8486, 0.1631, 0.8337, 0.1631, 0.8324, 0.1674, 0.8324, 0.1674, 0.8337, 0.2125, 0.8426, 0.2125, 0.8383, 0.2116, 0.8383, 0.2116, 0.8426, 0.1824, 0.8621, 0.1824, 0.8505, 0.1867, 0.8505, 0.1867, 0.8621, 0.1479, 0.8755, 0.1479, 0.8635, 0.1522, 0.8635, 0.1522, 0.8755, 0.1608, 0.8627, 0.1565, 0.8627, 0.1565, 0.8797, 0.1608, 0.8797, 0.1867, 0.8655, 0.1867, 0.8826, 0.1824, 0.8826, 0.1824, 0.8655, 0.2081, 0.8215, 0.2074, 0.821, 0.2075, 0.8086, 0.2081, 0.8099, 0.2081, 0.8337, 0.2072, 0.8334, 0.2073, 0.8214, 0.2081, 0.822, 0.2081, 0.822, 0.2073, 0.8214, 0.2074, 0.821, 0.2081, 0.8215, 0.1734, 0.8781, 0.1725, 0.8781, 0.1725, 0.8951, 0.1734, 0.8951, 0.1824, 0.85, 0.1824, 0.8383, 0.1867, 0.8383, 0.1867, 0.85, 0.1479, 0.8631, 0.1479, 0.8507, 0.1522, 0.8507, 0.1522, 0.8631, 0.1824, 0.8505, 0.1824, 0.85, 0.1867, 0.85, 0.1867, 0.8505, 0.1479, 0.8635, 0.1479, 0.8631, 0.1522, 0.8631, 0.1522, 0.8635, 0.1824, 0.8634, 0.1824, 0.8621, 0.1867, 0.8621, 0.1867, 0.8634, 0.1802, 0.8516, 0.1802, 0.8641, 0.1759, 0.8641, 0.1759, 0.8516, 0.1975, 0.8353, 0.1975, 0.8353, 0.1975, 0.8353, 0.1975, 0.8353, 0.1954, 0.8812, 0.1954, 0.8812, 0.1954, 0.8812, 0.1954, 0.8812, 0.2031, 0.8383, 0.1988, 0.8383, 0.1988, 0.8553, 0.2031, 0.8553, 0.2095, 0.8508, 0.2086, 0.8504, 0.2087, 0.8384, 0.2095, 0.8383, 0.2095, 0.8629, 0.2086, 0.8628, 0.2086, 0.8509, 0.2095, 0.8512, 0.2095, 0.8512, 0.2086, 0.8509, 0.2086, 0.8504, 0.2095, 0.8508, 0.137, 0.8934, 0.138, 0.8936, 0.138, 0.8766, 0.1369, 0.8769, 0.1802, 0.8645, 0.1802, 0.8762, 0.1759, 0.8762, 0.1759, 0.8645, 0.1954, 0.8812, 0.1954, 0.8812, 0.1954, 0.8812, 0.1954, 0.8812, 0.1802, 0.8641, 0.1802, 0.8645, 0.1759, 0.8645, 0.1759, 0.8641, 0.1954, 0.8812, 0.1954, 0.8812, 0.1954, 0.8812, 0.1954, 0.8812, 0.2123, 0.8616, 0.2116, 0.8617, 0.2116, 0.8574, 0.2123, 0.8574, 0.1975, 0.8353, 0.1975, 0.8353, 0.1975, 0.8353, 0.1975, 0.8353, 0.1975, 0.8353, 0.1975, 0.8353, 0.1975, 0.8353, 0.1975, 0.8353, 0.1975, 0.8353, 0.1975, 0.8353, 0.1975, 0.8353, 0.1975, 0.8353, 0.177, 0.8928, 0.1759, 0.8928, 0.1759, 0.8971, 0.177, 0.8971, 0.1975, 0.8353, 0.1975, 0.8353, 0.1975, 0.8353, 0.1975, 0.8353, 0.1954, 0.8812, 0.1954, 0.8812, 0.1954, 0.8812, 0.1954, 0.8812, 0.1954, 0.8812, 0.1954, 0.8812, 0.1954, 0.8812, 0.1954, 0.8812, 0.1954, 0.8812, 0.1954, 0.8812, 0.1954, 0.8812, 0.1954, 0.8812, 0.1954, 0.8812, 0.1954, 0.8812, 0.1954, 0.8812, 0.1954, 0.8812, 0.1954, 0.8812, 0.1954, 0.8812, 0.1954, 0.8812, 0.1954, 0.8812, 0.1975, 0.8353, 0.1975, 0.8353, 0.1975, 0.8353, 0.1975, 0.8353, 0.1975, 0.8353, 0.1975, 0.8353, 0.1975, 0.8353, 0.1975, 0.8353, 0.1975, 0.8353, 0.1975, 0.8353, 0.1975, 0.8353, 0.1975, 0.8353, 0.1954, 0.8812, 0.1954, 0.8812, 0.1954, 0.8812, 0.1954, 0.8812, 0.1954, 0.8812, 0.1954, 0.8812, 0.1954, 0.8812, 0.1954, 0.8812, 0.1954, 0.8812, 0.1954, 0.8812, 0.1954, 0.8812, 0.1954, 0.8812, 0.1954, 0.8812, 0.1954, 0.8812, 0.1954, 0.8812, 0.1954, 0.8812, 0.1954, 0.8812, 0.1954, 0.8812, 0.1954, 0.8812, 0.1954, 0.8812, 0.1954, 0.8812, 0.1954, 0.8812, 0.1954, 0.8812, 0.1954, 0.8812, 0.1975, 0.8353, 0.1975, 0.8353, 0.1975, 0.8353, 0.1975, 0.8353, 0.1954, 0.8812, 0.1954, 0.8812, 0.1954, 0.8812, 0.1954, 0.8812, 0.1954, 0.8812, 0.1954, 0.8812, 0.1954, 0.8812, 0.1954, 0.8812, 0.1954, 0.8812, 0.1954, 0.8812, 0.1954, 0.8812, 0.1954, 0.8812, 0.1975, 0.8353, 0.1975, 0.8353, 0.1975, 0.8353, 0.1975, 0.8353, 0.1954, 0.8812, 0.1954, 0.8812, 0.1954, 0.8812, 0.1954, 0.8812, 0.1975, 0.8353, 0.1975, 0.8353, 0.1975, 0.8353, 0.1975, 0.8353, 0.1954, 0.8812, 0.1954, 0.8812, 0.1954, 0.8812, 0.1954, 0.8812, 0.1975, 0.8353, 0.1975, 0.8353, 0.1975, 0.8353, 0.1975, 0.8353, 0.1954, 0.8812, 0.1954, 0.8812, 0.1954, 0.8812, 0.1954, 0.8812, 0.1954, 0.8812, 0.1954, 0.8812, 0.1954, 0.8812, 0.1954, 0.8812, 0.1975, 0.8353, 0.1975, 0.8353, 0.1975, 0.8353, 0.1975, 0.8353, 0.1954, 0.8812, 0.1954, 0.8812, 0.1954, 0.8812, 0.1954, 0.8812, 0.1975, 0.8353, 0.1975, 0.8353, 0.1975, 0.8353, 0.1975, 0.8353, 0.1954, 0.8812, 0.1954, 0.8812, 0.1954, 0.8812, 0.1954, 0.8812, 0.1954, 0.8812, 0.1954, 0.8812, 0.1954, 0.8812, 0.1954, 0.8812, 0.1954, 0.8812, 0.1954, 0.8812, 0.1954, 0.8812, 0.1954, 0.8812, 0.1975, 0.8353, 0.1975, 0.8353, 0.1975, 0.8353, 0.1975, 0.8353, 0.1954, 0.8812, 0.1954, 0.8812, 0.1954, 0.8812, 0.1954, 0.8812, 0.1975, 0.8353, 0.1975, 0.8353, 0.1975, 0.8353, 0.1975, 0.8353, 0.1954, 0.8812, 0.1954, 0.8812, 0.1954, 0.8812, 0.1954, 0.8812, 0.1954, 0.8812, 0.1954, 0.8812, 0.1954, 0.8812, 0.1954, 0.8812, 0.1954, 0.8812, 0.1954, 0.8812, 0.1954, 0.8812, 0.1954, 0.8812, 0.1975, 0.8353, 0.1975, 0.8353, 0.1975, 0.8353, 0.1975, 0.8353, 0.1954, 0.8812, 0.1954, 0.8812, 0.1954, 0.8812, 0.1954, 0.8812, 0.1954, 0.8812, 0.1954, 0.8812, 0.1954, 0.8812, 0.1954, 0.8812, 0.1975, 0.8353, 0.1975, 0.8353, 0.1975, 0.8353, 0.1975, 0.8353, 0.1954, 0.8812, 0.1954, 0.8812, 0.1954, 0.8812, 0.1954, 0.8812, 0.1954, 0.8812, 0.1954, 0.8812, 0.1954, 0.8812, 0.1954, 0.8812, 0.1954, 0.8812, 0.1954, 0.8812, 0.1954, 0.8812, 0.1954, 0.8812, 0.1975, 0.8353, 0.1975, 0.8353, 0.1975, 0.8353, 0.1975, 0.8353, 0.1954, 0.8812, 0.1954, 0.8812, 0.1954, 0.8812, 0.1954, 0.8812, 0.1975, 0.8353, 0.1975, 0.8353, 0.1975, 0.8353, 0.1975, 0.8353, 0.1954, 0.8812, 0.1954, 0.8812, 0.1954, 0.8812, 0.1954, 0.8812, 0.1975, 0.8353, 0.1975, 0.8353, 0.1975, 0.8353, 0.1975, 0.8353, 0.1954, 0.8812, 0.1954, 0.8812, 0.1954, 0.8812, 0.1954, 0.8812, 0.1954, 0.8812, 0.1954, 0.8812, 0.1954, 0.8812, 0.1954, 0.8812, 0.1954, 0.8812, 0.1954, 0.8812, 0.1954, 0.8812, 0.1954, 0.8812, 0.1975, 0.8353, 0.1975, 0.8353, 0.1975, 0.8353, 0.1975, 0.8353, 0.1954, 0.8812, 0.1954, 0.8812, 0.1954, 0.8812, 0.1954, 0.8812, 0.1975, 0.8353, 0.1975, 0.8353, 0.1975, 0.8353, 0.1975, 0.8353, 0.1954, 0.8812, 0.1954, 0.8812, 0.1954, 0.8812, 0.1954, 0.8812, 0.1954, 0.8812, 0.1954, 0.8812, 0.1954, 0.8812, 0.1954, 0.8812, 0.1975, 0.8353, 0.1975, 0.8353, 0.1975, 0.8353, 0.1975, 0.8353, 0.1759, 0.8907, 0.176, 0.8788, 0.1771, 0.8788, 0.1771, 0.8907, 0.176, 0.8788, 0.176, 0.8783, 0.1771, 0.8783, 0.1771, 0.8788, 0.1954, 0.8812, 0.1954, 0.8812, 0.1954, 0.8812, 0.1954, 0.8812, 0.1954, 0.8812, 0.1954, 0.8812, 0.1954, 0.8812, 0.1954, 0.8812, 0.1954, 0.8812, 0.1954, 0.8812, 0.1954, 0.8812, 0.1954, 0.8812, 0.2031, 0.8738, 0.2031, 0.8574, 0.1988, 0.8574, 0.1988, 0.8738, 0.1695, 0.8516, 0.1738, 0.8516, 0.1738, 0.876, 0.1695, 0.876, 0.1958, 0.8587, 0.1965, 0.8611, 0.1965, 0.8777, 0.1956, 0.8751, 0.8927, 0.6271, 0.8927, 0.6231, 0.8971, 0.6231, 0.8971, 0.6271, 0.6451, 0.6864, 0.6457, 0.6842, 0.6457, 0.7007, 0.6451, 0.7028, 0.8907, 0.6231, 0.8906, 0.6269, 0.8863, 0.6269, 0.8863, 0.6231, 0.1759, 0.8323, 0.1803, 0.8323, 0.1803, 0.8495, 0.1759, 0.8495, 0.1739, 0.8297, 0.1695, 0.8297, 0.1695, 0.8125, 0.1739, 0.8125, 0.1739, 0.8495, 0.1695, 0.8495, 0.1695, 0.8322, 0.1739, 0.8322, 0.1739, 0.8322, 0.1695, 0.8322, 0.1695, 0.8297, 0.1739, 0.8297, 0.1759, 0.8126, 0.1803, 0.8126, 0.1803, 0.8298, 0.1759, 0.8298, 0.1759, 0.8298, 0.1803, 0.8298, 0.1803, 0.8323, 0.1759, 0.8323, 0.6435, 0.6252, 0.6444, 0.6225, 0.6444, 0.6383, 0.6437, 0.6408, 0.87, 0.6287, 0.8712, 0.6247, 0.8712, 0.6272, 0.8701, 0.6311, 0.1957, 0.8383, 0.1967, 0.8421, 0.1967, 0.8594, 0.1956, 0.8555, 0.1956, 0.8555, 0.1967, 0.8594, 0.1967, 0.8619, 0.1955, 0.8579, 0.1803, 0.8259, 0.1803, 0.8298, 0.1759, 0.8298, 0.1759, 0.8259, 0.1965, 0.8777, 0.1965, 0.8611, 0.1967, 0.8619, 0.1967, 0.8792, 0.1956, 0.8751, 0.1965, 0.8777, 0.1967, 0.8792, 0.1954, 0.8752, 0.8723, 0.687, 0.8723, 0.6705, 0.8725, 0.6697, 0.8725, 0.687, 0.8717, 0.6891, 0.8723, 0.687, 0.8725, 0.687, 0.8715, 0.6909, 0.1958, 0.8587, 0.1956, 0.8751, 0.1954, 0.8752, 0.1955, 0.8579, 0.8716, 0.6728, 0.8717, 0.6891, 0.8715, 0.6909, 0.8714, 0.6736, 0.2145, 0.8518, 0.2145, 0.8542, 0.2145, 0.8551, 0.2145, 0.851, 0.1965, 0.8611, 0.1958, 0.8587, 0.1955, 0.8579, 0.1967, 0.8619, 0.8709, 0.6089, 0.8701, 0.6115, 0.8698, 0.6115, 0.8712, 0.6074, 0.8701, 0.6115, 0.8702, 0.6271, 0.87, 0.6287, 0.8698, 0.6115, 0.8709, 0.6247, 0.8709, 0.6089, 0.8712, 0.6074, 0.8712, 0.6247, 0.2042, 0.8283, 0.2049, 0.8258, 0.2052, 0.8259, 0.204, 0.8298])
me_cube_001.materials.append(mat_base_colour)
me_cube_001.use_mirror_vertex_groups = False
me_cube_001.update()

# ---- objects
ob_mag_base = bpy.data.objects.new('Mag Base', me_cube)
ob_mag_base_001 = bpy.data.objects.new('Mag Base.001', me_cube_001)

# ---- transforms, parenting, visibility, modifiers, constraints
ob_mag_base.location = (2.451e-16, -1.104, -2.806)
ob_mag_base.scale = (1.0, 1.0, 5.056)
ob_mag_base.lock_rotations_4d = False
ob_mag_base.empty_display_type = 'ARROWS'
ob_mag_base.lineart.crease_threshold = 0.0
_m = ob_mag_base.modifiers.new('Mirror', 'MIRROR')
_m.use_clip = True
ob_mag_base_001.location = (2.451e-16, -1.104, -2.806)
ob_mag_base_001.scale = (1.0, 1.0, 5.056)
ob_mag_base_001.lock_rotations_4d = False
ob_mag_base_001.empty_display_type = 'ARROWS'
ob_mag_base_001.lineart.crease_threshold = 0.0
_m = ob_mag_base_001.modifiers.new('Mirror', 'MIRROR')
_m.use_clip = True

# ---- collection membership
col_collection.objects.link(ob_mag_base)
col_collection.objects.link(ob_mag_base_001)

# ---- scene / render settings (as saved in the file)
scene.frame_start = 1; scene.frame_end = 250; scene.frame_set(1)
scene.render.engine = 'BLENDER_EEVEE_NEXT'
scene.cycles.sampling_pattern = 'TABULATED_SOBOL'
scene.cycles.use_light_tree = False
scene.view_settings.view_transform = 'Filmic'
bpy.context.view_layer.update()

# ---- added for rendering (the .blend has no active camera and no usable light): camera, sun
cam_auto = bpy.data.cameras.new('AutoCamera')
cam_auto.lens = 50.0
cam_auto.sensor_width = 36.0
cam_auto.clip_end = 1000.0
ob_auto_camera = bpy.data.objects.new('AutoCamera', cam_auto)
scene.collection.objects.link(ob_auto_camera)
ob_auto_camera.location = (28.5823, -35.6599, 22.6864)
ob_auto_camera.rotation_euler = (1.09748, -7.21219e-08, 0.694738)
scene.camera = ob_auto_camera
light_auto_sun = bpy.data.lights.new('AutoSun', 'SUN')
light_auto_sun.energy = 3.0
light_auto_sun.angle = 0.0523599
ob_auto_sun = bpy.data.objects.new('AutoSun', light_auto_sun)
scene.collection.objects.link(ob_auto_sun)
ob_auto_sun.rotation_euler = (0.872665, 0.174533, 0.523599)
bpy.context.view_layer.update()
